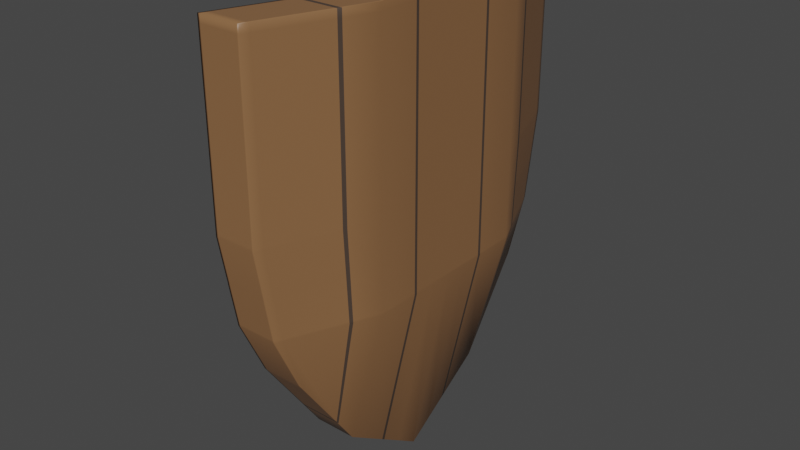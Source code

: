 # Source: shield.blend  (saved by Blender 2.83.19; exported with 4.5.12 LTS)
import bpy
from mathutils import Matrix  # noqa: F401  (used for matrix-valued properties, if any)

bpy.ops.wm.read_factory_settings(use_empty=True)
scene = bpy.context.scene
scene.name = 'Scene'

# ---- collections
col_collection = bpy.data.collections.new('Collection'); scene.collection.children.link(col_collection)

# ---- materials (node trees are filled in below, after node groups)
mat_wood = bpy.data.materials.new('Wood')
mat_wood.alpha_threshold = 0.0
mat_wood.use_transparent_shadow = False
mat_wood.line_color = (0.0, 0.0, 0.0, 1.0)
mat_dark_wood = bpy.data.materials.new('Dark Wood')
mat_dark_wood.use_transparent_shadow = False

# ---- material node trees
mat_wood.use_nodes = True; mat_wood.node_tree.nodes.clear()
_N = mat_wood.node_tree.nodes; _L = mat_wood.node_tree.links
n0 = _N.new('ShaderNodeOutputMaterial'); n0.name = 'Material Output'; n0.location = (300, 300)
n1 = _N.new('ShaderNodeBsdfPrincipled'); n1.name = 'Principled BSDF'; n1.location = (10, 300)
n1.distribution = 'GGX'
n1.subsurface_method = 'BURLEY'
n1.inputs[0].default_value = (0.2598, 0.1305, 0.05763, 1.0)
n1.inputs[2].default_value = 0.4
n1.inputs[3].default_value = 1.45
n1.inputs[27].default_value = (0.0, 0.0, 0.0, 1.0)
n1.inputs[28].default_value = 1.0
_L.new(n1.outputs[0], n0.inputs[0])
n0.is_active_output = True
mat_dark_wood.use_nodes = True; mat_dark_wood.node_tree.nodes.clear()
_N = mat_dark_wood.node_tree.nodes; _L = mat_dark_wood.node_tree.links
n0 = _N.new('ShaderNodeBsdfPrincipled'); n0.name = 'Principled BSDF'; n0.location = (10, 300)
n0.distribution = 'GGX'
n0.subsurface_method = 'BURLEY'
n0.inputs[0].default_value = (0.06998, 0.0478, 0.03551, 1.0)
n0.inputs[3].default_value = 1.45
n0.inputs[27].default_value = (0.0, 0.0, 0.0, 1.0)
n0.inputs[28].default_value = 1.0
n1 = _N.new('ShaderNodeOutputMaterial'); n1.name = 'Material Output'; n1.location = (300, 300)
_L.new(n0.outputs[0], n1.inputs[0])
n1.is_active_output = True

# ---- world
world_world = bpy.data.worlds.new('World'); scene.world = world_world
world_world.use_nodes = True; world_world.node_tree.nodes.clear()
_N = world_world.node_tree.nodes; _L = world_world.node_tree.links
n0 = _N.new('ShaderNodeOutputWorld'); n0.name = 'World Output'; n0.location = (300, 300)
n1 = _N.new('ShaderNodeBackground'); n1.name = 'Background'; n1.location = (10, 300)
n1.inputs[0].default_value = (0.05088, 0.05088, 0.05088, 1.0)
_L.new(n1.outputs[0], n0.inputs[0])
n0.is_active_output = True
world_world.color = (0.05088, 0.05088, 0.05088)
world_world.use_sun_shadow = False
world_world.sun_shadow_jitter_overblur = 0.0

# ---- meshes
me_cube = bpy.data.meshes.new('Cube')
me_cube.from_pydata([(1.0, 1.087, 1.0), (1.0, 0.8554, -0.813), (1.0, -1.087, 1.0), (1.0, -0.8554, -0.813), (-1.0, 1.087, 1.0), (-1.0, 0.8554, -0.813), (-1.0, -1.087, 1.0), (-1.0, -0.8554, -0.813), (-1.0, 0.0, -1.653), (2.82, 0.0, 1.0), (0.8202, 0.0, 1.0), (1.0, 0.0, -1.653), (-1.0, -0.5, -1.323), (2.82, -0.5, 1.0), (0.8202, -0.5, 1.0), (1.0, -0.5, -1.323), (0.8202, 0.5, 1.0), (1.0, 0.5, -1.323), (-1.0, 0.5, -1.323), (2.82, 0.5, 1.0), (1.0, 1.087, 0.0), (-1.0, -1.087, 0.0), (1.0, -1.087, 0.0), (-1.0, 1.087, 0.0), (2.82, 0.0, 0.0), (2.82, -0.5, 0.0), (2.82, 0.5, 0.0), (1.0, 1.0, -0.5), (1.0, -1.0, -0.5), (-1.0, 1.0, -0.5), (2.82, 0.0, -0.5), (0.8202, 0.0, -0.5), (0.8202, -0.5, -0.5), (2.82, -0.5, -0.5), (2.82, 0.5, -0.5), (0.8202, 0.5, -0.5), (-1.0, -1.0, -0.5), (-1.0, -0.83, -0.8495), (1.13, -1.045, 1.0), (-0.8698, -1.045, 1.0), (1.0, -0.83, -0.8495), (-0.8698, -1.045, 0.0), (1.13, -1.045, 0.0), (1.13, -0.9642, -0.5), (-0.8698, -0.9642, -0.5), (-0.8661, 1.044, 1.0), (1.0, 0.8293, -0.8505), (-1.0, 0.8293, -0.8505), (1.134, 1.044, 1.0), (1.134, 1.044, 0.0), (-0.8661, 1.044, 0.0), (-0.8661, 0.9632, -0.5), (1.134, 0.9632, -0.5), (-1.0, -1.087, 0.9582), (1.0, 1.087, 0.9582), (1.0, -1.087, 0.9582), (-1.0, 1.087, 0.9582), (2.82, 0.0, 0.9582), (0.8202, 0.0, 0.9582), (0.8202, -0.5, 0.9582), (2.82, -0.5, 0.9582), (2.82, 0.5, 0.9582), (0.8202, 0.5, 0.9582), (-0.8698, -1.045, 0.9582), (1.13, -1.045, 0.9582), (1.134, 1.044, 0.9582), (-0.8661, 1.044, 0.9582), (-1.0, -1.043, -0.25), (1.0, 1.043, -0.25), (1.0, -1.043, -0.25), (-1.0, 1.043, -0.25), (2.82, 0.0, -0.25), (2.82, -0.5, -0.25), (2.82, 0.5, -0.25), (1.13, -1.005, -0.25), (-0.8698, -1.005, -0.25), (-0.8661, 1.003, -0.25), (1.134, 1.003, -0.25), (0.8202, 0.0, 0.06314), (0.8202, 0.5, 0.0), (0.8202, -0.5, 0.0), (0.8202, -0.5, -0.25), (0.8202, 0.5, -0.25), (0.8202, 0.0, -0.3145), (-1.0, 0.25, -1.488), (2.82, 0.25, 1.0), (0.8202, 0.25, 1.0), (1.0, 0.25, -1.488), (0.8202, 0.25, 0.0), (2.82, 0.25, 0.0), (2.82, 0.25, -0.5), (0.8202, 0.25, -0.5), (0.8202, 0.25, 0.9582), (2.82, 0.25, 0.9582), (2.82, 0.25, -0.25), (0.8202, 0.25, -0.25), (0.8202, -0.25, 1.0), (1.0, -0.25, -1.488), (-1.0, -0.25, -1.488), (2.82, -0.25, 1.0), (2.82, -0.25, 0.0), (0.8202, -0.25, 0.0), (0.8202, -0.25, -0.5), (2.82, -0.25, -0.5), (2.82, -0.25, 0.9582), (0.8202, -0.25, 0.9582), (0.8202, -0.25, -0.25), (2.82, -0.25, -0.25), (0.8202, 0.2677, 1.0), (1.0, 0.2677, -1.476), (0.8202, 0.2677, 0.0), (0.8202, 0.2677, -0.5), (0.8202, 0.2677, 0.9582), (0.8202, 0.2677, -0.25), (-1.0, 0.2677, -1.476), (2.82, 0.2677, 1.0), (2.82, 0.2677, 0.0), (2.82, 0.2677, -0.5), (2.82, 0.2677, 0.9582), (2.82, 0.2677, -0.25), (-1.0, -0.2665, -1.477), (2.82, -0.2665, 1.0), (2.82, -0.2665, 0.0), (2.82, -0.2665, -0.5), (2.82, -0.2665, 0.9582), (2.82, -0.2665, -0.25), (0.8202, -0.2665, 1.0), (1.0, -0.2665, -1.477), (0.8202, -0.2665, 0.0), (0.8202, -0.2665, -0.5), (0.8202, -0.2665, 0.9582), (0.8202, -0.2665, -0.25), (0.9384, -0.125, 1.0), (-0.8818, -0.125, -1.57), (2.719, -0.125, 1.0), (0.8989, -0.125, -1.57), (2.82, -0.125, -0.25), (2.82, -0.125, 0.9582), (2.82, -0.125, -0.5), (2.82, -0.125, 0.0), (2.82, -0.125, 1.0), (-1.0, -0.125, -1.57), (0.8202, -0.125, -0.3145), (0.8202, -0.125, 0.9582), (0.8202, -0.125, -0.5), (0.8202, -0.125, 0.06314), (1.0, -0.125, -1.57), (0.8202, -0.125, 1.0), (0.9384, 0.125, 1.0), (-0.8818, 0.125, -1.57), (0.8989, 0.125, -1.57), (2.719, 0.125, 1.0), (0.8202, 0.125, -0.3145), (0.8202, 0.125, 0.9582), (0.8202, 0.125, -0.5), (0.8202, 0.125, 0.06314), (1.0, 0.125, -1.57), (0.8202, 0.125, 1.0), (2.82, 0.125, -0.25), (2.82, 0.125, 0.9582), (2.82, 0.125, -0.5), (2.82, 0.125, 0.0), (2.82, 0.125, 1.0), (-1.0, 0.125, -1.57), (0.301, -0.6674, 1.0), (1.0, -0.6014, -1.177), (0.301, -0.6674, 0.0), (0.301, -0.6426, -0.5), (-1.0, -0.6014, -1.177), (2.301, -0.6674, 1.0), (2.301, -0.6674, 0.0), (2.301, -0.6426, -0.5), (2.301, -0.6674, 0.9582), (0.301, -0.6674, 0.9582), (2.301, -0.655, -0.25), (0.301, -0.655, -0.25), (-1.0, -0.6139, -1.159), (2.237, -0.688, 1.0), (2.237, -0.688, 0.0), (2.237, -0.6602, -0.5), (2.237, -0.688, 0.9582), (2.237, -0.6741, -0.25), (0.2369, -0.688, 1.0), (1.0, -0.6139, -1.159), (0.2369, -0.688, 0.0), (0.2369, -0.6602, -0.5), (0.2369, -0.688, 0.9582), (0.2369, -0.6741, -0.25), (-1.0, 0.5957, -1.186), (2.33, 0.6579, 1.0), (2.33, 0.6579, 0.0), (2.33, 0.6346, -0.5), (0.3302, 0.6579, 1.0), (1.0, 0.5957, -1.186), (0.3302, 0.6579, 0.0), (0.3302, 0.6346, -0.5), (0.3302, 0.6579, 0.9582), (2.33, 0.6579, 0.9582), (0.3302, 0.6463, -0.25), (2.33, 0.6463, -0.25), (0.2599, 0.6806, 1.0), (1.0, 0.6094, -1.166), (0.2599, 0.6806, 0.0), (0.2599, 0.6539, -0.5), (0.2599, 0.6806, 0.9582), (0.2599, 0.6673, -0.25), (-1.0, 0.6094, -1.166), (2.26, 0.6806, 1.0), (2.26, 0.6806, 0.0), (2.26, 0.6539, -0.5), (2.26, 0.6806, 0.9582), (2.26, 0.6673, -0.25), (0.8989, 0.8554, -0.813), (0.8989, -1.087, 1.0), (0.8989, -0.8554, -0.813), (0.8989, 1.087, 1.0), (0.8989, 0.0, -1.653), (2.719, 0.0, 1.0), (0.8989, -0.5, -1.323), (2.719, -0.5, 1.0), (2.719, 0.5, 1.0), (0.8989, 0.5, -1.323), (0.8989, 1.087, 0.0), (0.8989, -1.087, 0.0), (0.8989, -1.0, -0.5), (0.8989, 1.0, -0.5), (0.8989, -0.83, -0.8495), (1.029, -1.045, 1.0), (0.8989, 0.8293, -0.8505), (1.033, 1.044, 1.0), (0.8989, 1.087, 0.9582), (0.8989, -1.087, 0.9582), (0.8989, -1.043, -0.25), (0.8989, 1.043, -0.25), (2.719, 0.25, 1.0), (0.8989, 0.25, -1.488), (2.719, -0.25, 1.0), (0.8989, -0.25, -1.488), (0.8989, 0.2677, -1.476), (2.719, 0.2677, 1.0), (2.719, -0.2665, 1.0), (0.8989, -0.2665, -1.477), (2.2, -0.6674, 1.0), (0.8989, -0.6014, -1.177), (2.136, -0.688, 1.0), (0.8989, -0.6139, -1.159), (0.8989, 0.5957, -1.186), (2.229, 0.6579, 1.0), (2.159, 0.6806, 1.0), (0.8989, 0.6094, -1.166), (-0.8818, 0.8554, -0.813), (-0.8818, -1.087, 1.0), (-0.8818, 0.0, -1.653), (-0.8818, -0.5, -1.323), (-0.8818, 0.5, -1.323), (-0.8818, -1.087, 0.0), (-0.8818, -1.0, -0.5), (-0.8818, -0.83, -0.8495), (-0.8818, 0.8293, -0.8505), (-0.8818, -1.087, 0.9582), (-0.8818, -1.043, -0.25), (-0.8818, 0.25, -1.488), (-0.8818, -0.25, -1.488), (-0.8818, 0.2677, -1.476), (-0.8818, -0.2665, -1.477), (-0.8818, -0.6014, -1.177), (-0.8818, -0.6139, -1.159), (-0.8818, 0.5957, -1.186), (-0.8818, 0.6094, -1.166), (-0.8818, -0.8554, -0.813), (-0.8818, 1.087, 1.0), (0.9384, 0.0, 1.0), (0.9384, -0.5, 1.0), (0.9384, 0.5, 1.0), (-0.8818, 1.087, 0.0), (-0.8818, 1.0, -0.5), (-0.7516, -1.045, 1.0), (-0.7479, 1.044, 1.0), (-0.8818, 1.087, 0.9582), (-0.8818, 1.043, -0.25), (0.9384, 0.25, 1.0), (0.9384, -0.25, 1.0), (0.9384, 0.2677, 1.0), (0.9384, -0.2665, 1.0), (0.4192, -0.6674, 1.0), (0.3551, -0.688, 1.0), (0.4485, 0.6579, 1.0), (0.3781, 0.6806, 1.0), (1.0, 1.087, 0.2337), (1.0, -1.087, 0.2337), (-1.0, 1.087, 0.2337), (2.82, 0.0, 0.2337), (0.8202, 0.0, 0.2337), (0.8202, -0.5, 0.2337), (2.82, -0.5, 0.2337), (2.82, 0.5, 0.2337), (0.8202, 0.5, 0.2337), (-0.8698, -1.045, 0.2337), (1.13, -1.045, 0.2337), (1.134, 1.044, 0.2337), (-0.8661, 1.044, 0.2337), (-1.0, -1.087, 0.2337), (2.82, 0.25, 0.2337), (0.8202, 0.25, 0.2337), (0.8202, -0.25, 0.2337), (2.82, -0.25, 0.2337), (2.82, 0.2677, 0.2337), (0.8202, 0.2677, 0.2337), (0.8202, -0.125, 0.2337), (2.82, -0.125, 0.2337), (0.8202, -0.2665, 0.2337), (2.82, -0.2665, 0.2337), (2.82, 0.125, 0.2337), (0.8202, 0.125, 0.2337), (0.301, -0.6674, 0.2337), (2.301, -0.6674, 0.2337), (0.2369, -0.688, 0.2337), (2.237, -0.688, 0.2337), (2.33, 0.6579, 0.2337), (0.3302, 0.6579, 0.2337), (2.26, 0.6806, 0.2337), (0.2599, 0.6806, 0.2337), (0.8989, -1.087, 0.2337), (0.8989, 1.087, 0.2337), (-0.8818, 1.087, 0.2337), (-0.8818, -1.087, 0.2337), (-1.737, 0.0, 0.1574), (-1.737, 0.0, -0.005053), (-1.737, -0.1119, -0.005053), (-1.737, 0.0, -0.2432), (-1.737, 0.0, -0.422), (-1.737, -0.1119, -0.422), (-1.737, -0.1119, -0.2432), (-1.737, -0.1119, 0.1574), (-1.737, 0.1119, -0.2432), (-1.737, 0.1119, -0.422), (-1.737, 0.1119, 0.1574), (-1.737, 0.1119, -0.005053), (-2.482, 0.0, 0.1103), (-2.482, 0.0, -0.0439), (-2.482, -0.1027, -0.0439), (-2.482, 0.0, -0.2089), (-2.482, 0.0, -0.3739), (-2.482, -0.1027, -0.3739), (-2.482, -0.1027, -0.2089), (-2.482, -0.1027, 0.1103), (-2.482, 0.1027, -0.2089), (-2.482, 0.1027, -0.3739), (-2.482, 0.1027, 0.1103), (-2.482, 0.1027, -0.0439), (-1.818, -0.1109, -0.006875), (-1.818, 0.1109, -0.006875), (-1.818, 0.1109, 0.1523), (-1.818, -0.1109, 0.1523), (-1.818, 0.0, 0.1523), (-1.818, 0.1109, -0.2415), (-1.818, -0.1109, -0.2415), (-1.818, -0.1109, -0.4168), (-1.818, 0.0, -0.4168), (-1.818, 0.1109, -0.4168), (-2.403, -0.1036, -0.04212), (-2.403, 0.1036, -0.04212), (-2.403, -0.1036, 0.1153), (-2.403, 0.1036, -0.2105), (-2.403, -0.1036, -0.2105), (-2.403, 0.1036, 0.1153), (-2.403, 0.0, 0.1153), (-2.403, -0.1036, -0.379), (-2.403, 0.0, -0.379), (-2.403, 0.1036, -0.379), (1.0, 1.041, -0.2655), (1.0, -1.041, -0.2655), (-1.0, 1.041, -0.2655), (2.82, 0.0, -0.2655), (0.8202, -0.5, -0.2655), (2.82, -0.5, -0.2655), (2.82, 0.5, -0.2655), (0.8202, 0.5, -0.2655), (1.13, -1.002, -0.2655), (-0.8698, -1.002, -0.2655), (-0.8661, 1.001, -0.2655), (1.134, 1.001, -0.2655), (-1.0, -1.041, -0.2655), (0.8202, 0.25, -0.2655), (2.82, 0.25, -0.2655), (2.82, -0.25, -0.2655), (0.8202, -0.25, -0.2655), (2.82, 0.2677, -0.2655), (0.8202, 0.2677, -0.2655), (0.8202, -0.125, -0.3301), (2.82, -0.125, -0.2655), (0.8202, -0.2665, -0.2655), (2.82, -0.2665, -0.2655), (2.82, 0.125, -0.2655), (0.8202, 0.125, -0.3301), (0.301, -0.6542, -0.2655), (2.301, -0.6542, -0.2655), (0.2369, -0.6733, -0.2655), (2.237, -0.6733, -0.2655), (2.33, 0.6455, -0.2655), (0.3302, 0.6455, -0.2655), (2.26, 0.6664, -0.2655), (0.2599, 0.6664, -0.2655), (0.8989, 1.041, -0.2655), (0.8989, -1.041, -0.2655), (-0.8818, 1.041, -0.2655), (-0.8818, -1.041, -0.2655), (-1.737, -0.1119, -0.2555), (-1.737, 0.1119, -0.2555), (-2.482, 0.0, -0.2191), (-2.482, -0.1027, -0.2191), (-2.482, 0.1027, -0.2191), (-1.818, 0.1109, -0.2535), (-1.818, -0.1109, -0.2535), (-2.403, 0.1036, -0.221), (-2.403, -0.1036, -0.221), (1.0, 1.002, -0.4878), (1.0, -1.002, -0.4878), (-1.0, 1.002, -0.4878), (2.82, 0.0, -0.4878), (0.8202, -0.5, -0.4878), (2.82, -0.5, -0.4878), (2.82, 0.5, -0.4878), (0.8202, 0.5, -0.4878), (1.13, -0.9662, -0.4878), (-0.8698, -0.9662, -0.4878), (-0.8661, 0.9652, -0.4878), (1.134, 0.9652, -0.4878), (0.8202, 0.25, -0.4878), (2.82, 0.25, -0.4878), (2.82, -0.25, -0.4878), (0.8202, -0.25, -0.4878), (2.82, 0.2677, -0.4878), (0.8202, 0.2677, -0.4878), (0.8202, -0.125, -0.4878), (2.82, -0.125, -0.4878), (0.8202, -0.2665, -0.4878), (2.82, -0.2665, -0.4878), (2.82, 0.125, -0.4878), (0.8202, 0.125, -0.4878), (0.301, -0.6432, -0.4878), (2.301, -0.6432, -0.4878), (0.2369, -0.6609, -0.4878), (2.237, -0.6609, -0.4878), (2.33, 0.6352, -0.4878), (0.3302, 0.6352, -0.4878), (2.26, 0.6546, -0.4878), (0.2599, 0.6546, -0.4878), (0.8989, 1.002, -0.4878), (0.8989, -1.002, -0.4878), (-0.8818, 1.002, -0.4878), (-0.8818, -1.002, -0.4878), (-1.737, -0.1119, -0.4124), (-1.737, 0.1119, -0.4124), (-2.482, 0.0, -0.3658), (-2.482, -0.1027, -0.3658), (-2.482, 0.1027, -0.3658), (-1.818, -0.1109, -0.4073), (-2.403, -0.1036, -0.3708), (-1.0, -1.002, -0.4878), (-1.818, 0.1109, -0.4073), (-2.403, 0.1036, -0.3708), (1.0, 1.087, 0.01635), (1.0, -1.087, 0.01635), (-1.0, 1.087, 0.01635), (2.82, 0.0, 0.01635), (0.8202, -0.5, 0.01635), (2.82, -0.5, 0.01635), (2.82, 0.5, 0.01635), (0.8202, 0.5, 0.01635), (-0.8698, -1.045, 0.01635), (1.13, -1.045, 0.01635), (1.134, 1.044, 0.01635), (-0.8661, 1.044, 0.01635), (2.82, 0.25, 0.01635), (0.8202, 0.25, 0.01635), (0.8202, -0.25, 0.01635), (2.82, -0.25, 0.01635), (2.82, 0.2677, 0.01635), (0.8202, 0.2677, 0.01635), (0.8202, -0.125, 0.0795), (2.82, -0.125, 0.01635), (0.8202, -0.2665, 0.01635), (2.82, -0.2665, 0.01635), (2.82, 0.125, 0.01635), (0.8202, 0.125, 0.0795), (0.301, -0.6674, 0.01635), (2.301, -0.6674, 0.01635), (0.2369, -0.688, 0.01635), (2.237, -0.688, 0.01635), (2.33, 0.6579, 0.01635), (0.3302, 0.6579, 0.01635), (2.26, 0.6806, 0.01635), (0.2599, 0.6806, 0.01635), (0.8989, -1.087, 0.01635), (0.8989, 1.087, 0.01635), (-0.8818, 1.087, 0.01635), (-0.8818, -1.087, 0.01635), (-1.0, -1.087, 0.01635), (-1.737, -0.1119, 0.007862), (-1.737, 0.1119, 0.007862), (-2.482, 0.0, -0.0331), (-2.482, -0.1027, -0.0331), (-2.482, 0.1027, -0.0331), (-1.818, 0.1109, 0.005808), (-1.818, -0.1109, 0.005808), (-2.403, 0.1036, -0.0311), (-2.403, -0.1036, -0.0311), (-1.0, -1.087, 0.2197), (-1.818, 0.1109, 0.1414), (-2.403, 0.1036, 0.1059), (1.0, 1.087, 0.2197), (1.0, -1.087, 0.2197), (-1.0, 1.087, 0.2197), (2.82, 0.0, 0.2197), (0.8202, -0.5, 0.2197), (2.82, -0.5, 0.2197), (2.82, 0.5, 0.2197), (0.8202, 0.5, 0.2197), (-0.8698, -1.045, 0.2197), (1.13, -1.045, 0.2197), (1.134, 1.044, 0.2197), (-0.8661, 1.044, 0.2197), (2.82, 0.25, 0.2197), (0.8202, 0.25, 0.2197), (0.8202, -0.25, 0.2197), (2.82, -0.25, 0.2197), (2.82, 0.2677, 0.2197), (0.8202, 0.2677, 0.2197), (0.8202, -0.125, 0.2197), (2.82, -0.125, 0.2197), (0.8202, -0.2665, 0.2197), (2.82, -0.2665, 0.2197), (2.82, 0.125, 0.2197), (0.8202, 0.125, 0.2197), (0.301, -0.6674, 0.2197), (2.301, -0.6674, 0.2197), (0.2369, -0.688, 0.2197), (2.237, -0.688, 0.2197), (2.33, 0.6579, 0.2197), (0.3302, 0.6579, 0.2197), (2.26, 0.6806, 0.2197), (0.2599, 0.6806, 0.2197), (0.8989, -1.087, 0.2197), (0.8989, 1.087, 0.2197), (-0.8818, 1.087, 0.2197), (-0.8818, -1.087, 0.2197), (-1.737, -0.1119, 0.1464), (-1.737, 0.1119, 0.1464), (-2.482, 0.0, 0.1011), (-2.482, -0.1027, 0.1011), (-2.482, 0.1027, 0.1011), (-1.818, -0.1109, 0.1414), (-2.403, -0.1036, 0.1059), (0.7262, 0.0, 0.2315), (0.7262, -0.1246, 0.2315), (0.7262, 0.1246, 0.2315), (0.7262, 0.0, 0.06235), (0.7262, 0.1246, 0.06235), (0.7262, -0.1246, 0.06235), (0.7262, 0.1246, 0.07861), (0.7262, -0.1246, 0.07861), (0.7262, 0.1246, 0.2176), (0.7262, -0.1246, 0.2176), (0.6884, 0.0, -0.4968), (0.6884, -0.1245, -0.4968), (0.6884, 0.1245, -0.4968), (0.6884, 0.1245, -0.3135), (0.6884, 0.0, -0.3135), (0.6884, -0.1245, -0.3135), (0.6884, -0.1245, -0.3289), (0.6884, 0.1245, -0.3289), (0.6884, -0.1245, -0.4848), (0.6884, 0.1245, -0.4848)], [], [(276, 39, 6, 251), (259, 251, 6, 53), (66, 45, 4, 56), (226, 40, 3, 214), (64, 38, 2, 55), (230, 215, 0, 54), (159, 162, 9, 57), (150, 156, 11, 216), (143, 147, 10, 58), (148, 157, 10, 271), (173, 164, 14, 59), (124, 121, 13, 60), (241, 127, 15, 218), (283, 126, 14, 272), (286, 192, 16, 273), (246, 193, 17, 221), (197, 189, 19, 61), (112, 108, 16, 62), (199, 190, 26, 73), (125, 122, 25, 72), (175, 166, 80, 81), (158, 161, 24, 71), (233, 222, 20, 68), (74, 42, 22, 69), (76, 50, 23, 70), (260, 255, 21, 67), (269, 256, 36, 7), (47, 51, 29, 5), (40, 43, 28, 3), (212, 225, 27, 1), (156, 160, 30, 11), (141, 144, 31, 8), (168, 167, 32, 12), (127, 123, 33, 15), (193, 191, 34, 17), (114, 111, 35, 18), (7, 36, 44, 37), (183, 179, 43, 40), (181, 178, 42, 74), (67, 21, 41, 75), (53, 6, 39, 63), (180, 177, 38, 64), (245, 183, 40, 226), (285, 182, 39, 276), (1, 27, 52, 46), (206, 203, 51, 47), (205, 202, 50, 76), (68, 20, 49, 77), (54, 0, 48, 65), (212, 1, 46, 228), (270, 4, 45, 277), (204, 200, 45, 66), (321, 204, 66, 300), (288, 54, 65, 299), (317, 180, 64, 298), (301, 53, 63, 297), (307, 112, 62, 296), (318, 197, 61, 295), (311, 124, 60, 294), (314, 173, 59, 293), (308, 143, 58, 292), (312, 159, 57, 291), (323, 230, 54, 288), (298, 64, 55, 289), (300, 66, 56, 290), (325, 259, 53, 301), (370, 68, 77, 381), (402, 205, 76, 380), (382, 67, 75, 379), (398, 181, 74, 378), (406, 260, 67, 382), (380, 76, 70, 372), (378, 74, 69, 371), (403, 233, 68, 370), (393, 158, 71, 373), (554, 556, 336, 326), (395, 175, 81, 374), (392, 125, 72, 375), (399, 199, 73, 376), (388, 113, 82, 377), (394, 152, 95, 383), (387, 119, 94, 384), (306, 118, 93, 302), (313, 153, 92, 303), (163, 154, 91, 84), (109, 117, 90, 87), (119, 116, 89, 94), (153, 157, 86, 92), (282, 108, 86, 280), (238, 109, 87, 235), (118, 115, 85, 93), (390, 136, 107, 385), (391, 131, 106, 386), (310, 130, 105, 304), (309, 137, 104, 305), (146, 138, 103, 97), (120, 129, 102, 98), (136, 139, 100, 107), (132, 147, 96, 281), (135, 146, 97, 237), (137, 140, 99, 104), (130, 126, 96, 105), (61, 19, 115, 118), (221, 17, 109, 238), (273, 16, 108, 282), (73, 26, 116, 119), (17, 34, 117, 109), (295, 61, 118, 306), (376, 73, 119, 387), (383, 95, 113, 388), (303, 92, 112, 307), (84, 91, 111, 114), (92, 86, 108, 112), (105, 96, 147, 143), (98, 102, 144, 141), (304, 105, 143, 308), (59, 14, 126, 130), (386, 106, 142, 389), (12, 32, 129, 120), (293, 59, 130, 310), (374, 81, 131, 391), (373, 71, 136, 390), (291, 57, 137, 309), (11, 30, 138, 146), (71, 24, 139, 136), (271, 10, 147, 132), (216, 11, 146, 135), (385, 107, 125, 392), (305, 104, 124, 311), (97, 103, 123, 127), (107, 100, 122, 125), (281, 96, 126, 283), (237, 97, 127, 241), (104, 99, 121, 124), (57, 9, 140, 137), (78, 83, 142, 145), (252, 216, 135, 133), (9, 217, 134, 140), (8, 252, 133, 141), (217, 271, 132, 134), (93, 85, 162, 159), (235, 87, 156, 150), (280, 86, 157, 148), (94, 89, 161, 158), (87, 90, 160, 156), (302, 93, 159, 312), (384, 94, 158, 393), (555, 554, 326, 333), (292, 58, 153, 313), (8, 31, 154, 163), (58, 10, 157, 153), (88, 95, 152, 155), (85, 234, 151, 162), (261, 235, 150, 149), (84, 261, 149, 163), (234, 280, 148, 151), (155, 152, 83, 78), (145, 142, 106, 101), (81, 80, 128, 131), (101, 106, 131, 128), (110, 113, 95, 88), (79, 82, 113, 110), (397, 187, 175, 395), (375, 72, 174, 396), (316, 186, 173, 314), (294, 60, 172, 315), (272, 14, 164, 284), (218, 15, 165, 243), (60, 13, 169, 172), (72, 25, 170, 174), (15, 33, 171, 165), (176, 185, 167, 168), (187, 184, 166, 175), (186, 182, 164, 173), (63, 39, 182, 186), (75, 41, 184, 187), (37, 44, 185, 176), (297, 63, 186, 316), (379, 75, 187, 397), (396, 174, 181, 398), (315, 172, 180, 317), (284, 164, 182, 285), (243, 165, 183, 245), (172, 169, 177, 180), (174, 170, 178, 181), (165, 171, 179, 183), (401, 211, 199, 399), (377, 82, 198, 400), (320, 210, 197, 318), (296, 62, 196, 319), (62, 16, 192, 196), (82, 79, 194, 198), (18, 35, 195, 188), (201, 209, 191, 193), (211, 208, 190, 199), (210, 207, 189, 197), (249, 201, 193, 246), (287, 200, 192, 286), (277, 45, 200, 287), (228, 46, 201, 249), (65, 48, 207, 210), (77, 49, 208, 211), (46, 52, 209, 201), (299, 65, 210, 320), (381, 77, 211, 401), (400, 198, 205, 402), (319, 196, 204, 321), (196, 192, 200, 204), (198, 194, 202, 205), (188, 195, 203, 206), (258, 228, 249, 268), (48, 229, 248, 207), (207, 248, 247, 189), (268, 249, 246, 267), (265, 243, 245, 266), (169, 242, 244, 177), (253, 218, 243, 265), (13, 219, 242, 169), (262, 237, 241, 264), (99, 236, 240, 121), (19, 220, 239, 115), (254, 221, 238, 263), (133, 135, 237, 262), (140, 134, 236, 99), (263, 238, 235, 261), (115, 239, 234, 85), (405, 279, 233, 403), (371, 69, 232, 404), (289, 55, 231, 322), (324, 278, 230, 323), (0, 215, 229, 48), (250, 212, 228, 258), (177, 244, 227, 38), (266, 245, 226, 257), (250, 275, 225, 212), (3, 28, 224, 214), (69, 22, 223, 232), (279, 274, 222, 233), (267, 246, 221, 254), (189, 247, 220, 19), (121, 240, 219, 13), (264, 241, 218, 253), (162, 151, 217, 9), (149, 150, 216, 252), (278, 270, 215, 230), (257, 226, 214, 269), (55, 2, 213, 231), (38, 227, 213, 2), (37, 257, 269, 7), (56, 4, 270, 278), (163, 149, 252, 8), (120, 264, 253, 12), (188, 267, 254, 18), (70, 23, 274, 279), (5, 29, 275, 250), (176, 266, 257, 37), (5, 250, 258, 47), (290, 56, 278, 324), (372, 70, 279, 405), (114, 263, 261, 84), (141, 133, 262, 98), (18, 254, 263, 114), (98, 262, 264, 120), (12, 253, 265, 168), (168, 265, 266, 176), (206, 268, 267, 188), (47, 258, 268, 206), (229, 277, 287, 248), (248, 287, 286, 247), (242, 284, 285, 244), (219, 272, 284, 242), (236, 281, 283, 240), (220, 273, 282, 239), (134, 132, 281, 236), (239, 282, 280, 234), (404, 232, 260, 406), (322, 231, 259, 325), (215, 270, 277, 229), (244, 285, 276, 227), (214, 224, 256, 269), (232, 223, 255, 260), (247, 286, 273, 220), (240, 283, 272, 219), (151, 148, 271, 217), (231, 213, 251, 259), (227, 276, 251, 213), (543, 322, 325, 546), (513, 290, 324, 545), (545, 324, 323, 544), (512, 289, 322, 543), (540, 319, 321, 542), (521, 299, 320, 541), (518, 296, 319, 540), (541, 320, 318, 539), (536, 315, 317, 538), (519, 297, 316, 537), (516, 294, 315, 536), (537, 316, 314, 535), (566, 564, 330, 335), (523, 302, 312, 533), (526, 305, 311, 532), (514, 291, 309, 530), (515, 293, 310, 531), (525, 304, 308, 529), (524, 303, 307, 528), (517, 295, 306, 527), (530, 309, 305, 526), (531, 310, 304, 525), (534, 313, 303, 524), (527, 306, 302, 523), (546, 325, 301, 508), (522, 300, 290, 513), (520, 298, 289, 512), (544, 323, 288, 511), (533, 312, 291, 514), (564, 565, 331, 330), (535, 314, 293, 515), (532, 311, 294, 516), (539, 318, 295, 517), (528, 307, 296, 518), (508, 301, 297, 519), (538, 317, 298, 520), (511, 288, 299, 521), (542, 321, 300, 522), (366, 365, 348, 338), (553, 362, 345, 550), (506, 361, 349, 503), (350, 356, 332, 328), (558, 557, 327, 337), (568, 567, 334, 329), (563, 555, 333, 547), (569, 568, 329, 332), (573, 566, 335, 453), (570, 569, 332, 407), (557, 559, 328, 327), (560, 558, 337, 500), (410, 344, 341, 409), (409, 341, 346, 411), (549, 338, 348, 551), (550, 345, 338, 549), (339, 341, 344, 340), (415, 364, 344, 410), (362, 366, 338, 345), (368, 367, 343, 342), (369, 368, 342, 347), (461, 369, 347, 456), (355, 351, 337, 334), (349, 346, 341, 339), (327, 328, 332, 329), (334, 337, 327, 329), (363, 361, 351, 355), (453, 335, 359, 460), (335, 330, 358, 359), (330, 331, 357, 358), (333, 326, 354, 353), (407, 332, 356, 413), (360, 364, 356, 350), (500, 337, 351, 504), (547, 333, 353, 552), (326, 336, 352, 354), (340, 344, 364, 360), (346, 349, 361, 363), (460, 359, 369, 461), (359, 358, 368, 369), (358, 357, 367, 368), (353, 354, 366, 362), (413, 356, 364, 415), (504, 351, 361, 506), (552, 353, 362, 553), (354, 352, 365, 366), (457, 413, 415, 458), (355, 412, 414, 363), (452, 407, 413, 457), (334, 408, 412, 355), (363, 414, 411, 346), (458, 415, 410, 455), (454, 409, 411, 456), (455, 410, 409, 454), (572, 570, 407, 452), (567, 571, 408, 334), (449, 404, 406, 451), (418, 372, 405, 450), (417, 371, 404, 449), (450, 405, 403, 448), (445, 400, 402, 447), (427, 381, 401, 446), (423, 377, 400, 445), (446, 401, 399, 444), (441, 396, 398, 443), (425, 379, 397, 442), (421, 375, 396, 441), (442, 397, 395, 440), (429, 384, 393, 438), (430, 385, 392, 437), (419, 373, 390, 435), (420, 374, 391, 436), (431, 386, 389, 434), (428, 383, 388, 433), (422, 376, 387, 432), (436, 391, 386, 431), (435, 390, 385, 430), (432, 387, 384, 429), (439, 394, 383, 428), (433, 388, 377, 423), (444, 399, 376, 422), (437, 392, 375, 421), (440, 395, 374, 420), (438, 393, 373, 419), (448, 403, 370, 416), (424, 378, 371, 417), (426, 380, 372, 418), (451, 406, 382, 459), (443, 398, 378, 424), (459, 382, 379, 425), (447, 402, 380, 426), (416, 370, 381, 427), (27, 416, 427, 52), (203, 447, 426, 51), (36, 459, 425, 44), (179, 443, 424, 43), (256, 451, 459, 36), (51, 426, 418, 29), (43, 424, 417, 28), (225, 448, 416, 27), (160, 438, 419, 30), (167, 440, 420, 32), (123, 437, 421, 33), (191, 444, 422, 34), (111, 433, 423, 35), (154, 439, 428, 91), (117, 432, 429, 90), (138, 435, 430, 103), (129, 436, 431, 102), (34, 422, 432, 117), (91, 428, 433, 111), (102, 431, 434, 144), (32, 420, 436, 129), (30, 419, 435, 138), (103, 430, 437, 123), (90, 429, 438, 160), (185, 442, 440, 167), (33, 421, 441, 171), (44, 425, 442, 185), (171, 441, 443, 179), (209, 446, 444, 191), (35, 423, 445, 195), (52, 427, 446, 209), (195, 445, 447, 203), (275, 450, 448, 225), (28, 417, 449, 224), (29, 418, 450, 275), (224, 449, 451, 256), (565, 572, 452, 331), (343, 455, 454, 342), (342, 454, 456, 347), (367, 458, 455, 343), (331, 452, 457, 357), (357, 457, 458, 367), (412, 460, 461, 414), (408, 453, 460, 412), (414, 461, 456, 411), (571, 573, 453, 408), (350, 505, 507, 360), (509, 504, 506, 510), (328, 499, 505, 350), (548, 500, 504, 509), (340, 502, 501, 339), (339, 501, 503, 349), (562, 560, 500, 548), (559, 561, 499, 328), (510, 506, 503, 551), (360, 507, 502, 340), (202, 493, 473, 50), (20, 462, 472, 49), (178, 489, 471, 42), (21, 498, 470, 41), (110, 479, 469, 79), (190, 490, 468, 26), (122, 483, 467, 25), (166, 486, 466, 80), (161, 484, 465, 24), (222, 495, 462, 20), (42, 471, 463, 22), (50, 473, 464, 23), (255, 497, 498, 21), (116, 478, 474, 89), (155, 485, 475, 88), (128, 482, 476, 101), (139, 481, 477, 100), (26, 468, 478, 116), (88, 475, 479, 110), (101, 476, 480, 145), (80, 466, 482, 128), (24, 465, 481, 139), (100, 477, 483, 122), (89, 474, 484, 161), (184, 488, 486, 166), (25, 467, 487, 170), (41, 470, 488, 184), (170, 487, 489, 178), (208, 492, 490, 190), (79, 469, 491, 194), (49, 472, 492, 208), (194, 491, 493, 202), (22, 463, 494, 223), (274, 496, 495, 222), (23, 464, 496, 274), (223, 494, 497, 255), (365, 510, 551, 348), (556, 562, 548, 336), (336, 548, 509, 352), (352, 509, 510, 365), (505, 552, 553, 507), (499, 547, 552, 505), (502, 550, 549, 501), (501, 549, 551, 503), (561, 563, 547, 499), (507, 553, 550, 502), (493, 542, 522, 473), (462, 511, 521, 472), (489, 538, 520, 471), (498, 508, 519, 470), (479, 528, 518, 469), (490, 539, 517, 468), (483, 532, 516, 467), (486, 535, 515, 466), (484, 533, 514, 465), (495, 544, 511, 462), (471, 520, 512, 463), (473, 522, 513, 464), (497, 546, 508, 498), (478, 527, 523, 474), (485, 534, 524, 475), (482, 531, 525, 476), (481, 530, 526, 477), (468, 517, 527, 478), (475, 524, 528, 479), (476, 525, 529, 480), (466, 515, 531, 482), (465, 514, 530, 481), (477, 526, 532, 483), (474, 523, 533, 484), (488, 537, 535, 486), (467, 516, 536, 487), (470, 519, 537, 488), (487, 536, 538, 489), (492, 541, 539, 490), (469, 518, 540, 491), (472, 521, 541, 492), (491, 540, 542, 493), (463, 512, 543, 494), (496, 545, 544, 495), (464, 513, 545, 496), (494, 543, 546, 497), (480, 529, 563, 561), (313, 534, 562, 556), (145, 480, 561, 559), (534, 485, 560, 562), (485, 155, 558, 560), (78, 145, 559, 557), (529, 308, 555, 563), (155, 78, 557, 558), (308, 292, 554, 555), (292, 313, 556, 554), (394, 439, 573, 571), (144, 434, 572, 565), (152, 394, 571, 567), (434, 389, 570, 572), (389, 142, 569, 570), (439, 154, 566, 573), (142, 83, 568, 569), (83, 152, 567, 568), (31, 144, 565, 564), (154, 31, 564, 566)])
me_cube.polygons.foreach_set('use_smooth', [True] * 574)
me_cube.polygons.foreach_set('material_index', [0, 0, 0, 0, 0, 0, 0, 0, 0, 0, 0, 0, 0, 0, 0, 0, 0, 0, 0, 0, 0, 0, 0, 0, 0, 0, 0, 0, 0, 0, 0, 0, 0, 0, 0, 0, 0, 0, 0, 0, 0, 0, 0, 0, 0, 0, 0, 0, 0, 0, 0, 0, 0, 0, 0, 0, 0, 0, 0, 0, 0, 0, 0, 0, 0, 0, 0, 0, 0, 0, 0, 0, 0, 0, 0, 0, 0, 0, 0, 0, 0, 1, 1, 0, 0, 1, 1, 0, 1, 1, 1, 0, 1, 1, 0, 0, 1, 0, 0, 0, 0, 1, 0, 0, 0, 0, 0, 0, 0, 1, 1, 1, 1, 0, 0, 0, 0, 0, 0, 0, 0, 0, 0, 0, 0, 0, 0, 1, 1, 1, 1, 1, 1, 1, 0, 0, 0, 0, 0, 0, 0, 0, 0, 0, 0, 0, 0, 0, 0, 0, 0, 0, 0, 0, 0, 0, 0, 0, 0, 1, 1, 0, 1, 0, 1, 0, 0, 0, 0, 0, 0, 1, 1, 1, 0, 0, 0, 0, 0, 1, 1, 1, 1, 1, 1, 1, 1, 0, 1, 0, 0, 0, 0, 1, 1, 1, 1, 1, 0, 0, 0, 0, 0, 0, 0, 1, 1, 1, 1, 1, 0, 0, 1, 1, 1, 1, 0, 0, 1, 1, 0, 0, 0, 0, 1, 1, 0, 0, 0, 0, 0, 0, 0, 0, 0, 0, 0, 0, 0, 0, 0, 0, 0, 0, 0, 0, 0, 0, 0, 0, 0, 0, 0, 0, 0, 0, 0, 0, 0, 1, 0, 0, 1, 0, 1, 1, 0, 0, 1, 1, 0, 1, 0, 0, 1, 0, 0, 0, 0, 0, 0, 0, 0, 0, 0, 0, 0, 0, 0, 0, 1, 0, 0, 1, 1, 0, 0, 1, 0, 0, 1, 0, 0, 0, 1, 0, 0, 1, 0, 1, 0, 0, 0, 0, 0, 0, 0, 0, 0, 0, 0, 0, 0, 0, 0, 0, 0, 0, 0, 0, 0, 0, 0, 0, 0, 0, 0, 0, 0, 0, 0, 0, 0, 0, 0, 0, 0, 0, 0, 0, 0, 0, 0, 0, 0, 0, 0, 0, 0, 0, 0, 0, 0, 0, 0, 0, 0, 0, 0, 0, 0, 0, 0, 0, 0, 0, 0, 0, 0, 0, 0, 0, 0, 0, 1, 0, 0, 1, 1, 0, 0, 1, 0, 1, 0, 0, 0, 1, 0, 1, 0, 1, 0, 0, 0, 0, 0, 0, 0, 0, 0, 0, 0, 0, 0, 0, 0, 0, 0, 0, 0, 0, 0, 0, 0, 0, 0, 0, 0, 0, 1, 0, 1, 0, 1, 0, 0, 0, 1, 0, 1, 0, 0, 1, 1, 0, 0, 1, 0, 0, 0, 0, 0, 0, 0, 0, 0, 0, 0, 0, 0, 0, 0, 0, 0, 0, 0, 0, 0, 0, 0, 0, 0, 0, 0, 0, 0, 0, 0, 0, 0, 0, 0, 0, 0, 1, 0, 1, 0, 0, 1, 0, 0, 0, 1, 0, 1, 0, 0, 1, 1, 0, 0, 1, 0, 0, 0, 0, 0, 0, 0, 0, 0, 0, 0, 0, 0, 0, 0, 0, 0, 0, 0, 0, 0, 0, 0, 0, 0, 0, 0, 1, 0, 1, 0, 0, 1, 0, 0, 0, 1, 0, 1, 0, 0, 1, 1, 0, 0, 1, 0, 0, 0, 0, 0, 0, 0, 0, 0, 0, 0, 0, 0, 0, 0, 0, 0, 0, 0, 0, 0, 0, 0, 0])
_uv = me_cube.uv_layers.new(name='UVMap')
_uv.uv.foreach_set('vector', [0.8602, 0.7455, 0.875, 0.7455, 0.875, 0.75, 0.8602, 0.75, 0.6198, 0.9852, 0.625, 0.9852, 0.625, 1.0, 0.6198, 1.0, 0.6198, 0.2454, 0.625, 0.2454, 0.625, 0.25, 0.6198, 0.25, 0.3624, 0.7455, 0.375, 0.7455, 0.375, 0.75, 0.3624, 0.75, 0.6198, 0.7455, 0.625, 0.7455, 0.625, 0.75, 0.6198, 0.75, 0.6198, 0.4874, 0.625, 0.4874, 0.625, 0.5, 0.6198, 0.5, 0.6198, 0.6094, 0.625, 0.6094, 0.625, 0.625, 0.6198, 0.625, 0.3624, 0.6094, 0.375, 0.6094, 0.375, 0.625, 0.3624, 0.625, 0.6198, 0.1094, 0.625, 0.1094, 0.625, 0.125, 0.6198, 0.125, 0.8602, 0.6094, 0.875, 0.6094, 0.875, 0.625, 0.8602, 0.625, 0.6198, 0.04467, 0.625, 0.04467, 0.625, 0.0625, 0.6198, 0.0625, 0.6198, 0.6583, 0.625, 0.6583, 0.625, 0.6875, 0.6198, 0.6875, 0.3624, 0.6583, 0.375, 0.6583, 0.375, 0.6875, 0.3624, 0.6875, 0.8602, 0.6583, 0.875, 0.6583, 0.875, 0.6875, 0.8602, 0.6875, 0.8602, 0.5457, 0.875, 0.5457, 0.875, 0.5625, 0.8602, 0.5625, 0.3624, 0.5457, 0.375, 0.5457, 0.375, 0.5625, 0.3624, 0.5625, 0.6198, 0.5457, 0.625, 0.5457, 0.625, 0.5625, 0.6198, 0.5625, 0.6198, 0.1585, 0.625, 0.1585, 0.625, 0.1875, 0.6198, 0.1875, 0.4688, 0.5457, 0.5, 0.5457, 0.5, 0.5625, 0.4688, 0.5625, 0.4688, 0.6583, 0.5, 0.6583, 0.5, 0.6875, 0.4688, 0.6875, 0.4688, 0.04467, 0.5, 0.04467, 0.5, 0.0625, 0.4688, 0.0625, 0.4688, 0.6094, 0.5, 0.6094, 0.5, 0.625, 0.4688, 0.625, 0.4688, 0.4874, 0.5, 0.4874, 0.5, 0.5, 0.4688, 0.5, 0.4688, 0.7455, 0.5, 0.7455, 0.5, 0.75, 0.4688, 0.75, 0.4688, 0.2454, 0.5, 0.2454, 0.5, 0.25, 0.4687, 0.25, 0.4688, 0.9852, 0.5, 0.9852, 0.5, 1.0, 0.4688, 1.0, 0.375, 0.9852, 0.4375, 0.9852, 0.4375, 1.0, 0.375, 1.0, 0.375, 0.2454, 0.4375, 0.2454, 0.4375, 0.25, 0.375, 0.25, 0.375, 0.7455, 0.4375, 0.7455, 0.4375, 0.75, 0.375, 0.75, 0.375, 0.4874, 0.4375, 0.4874, 0.4375, 0.5, 0.375, 0.5, 0.375, 0.6094, 0.4375, 0.6094, 0.4375, 0.625, 0.375, 0.625, 0.375, 0.1094, 0.4375, 0.1094, 0.4375, 0.125, 0.375, 0.125, 0.375, 0.04467, 0.4375, 0.04467, 0.4375, 0.0625, 0.375, 0.0625, 0.375, 0.6583, 0.4375, 0.6583, 0.4375, 0.6875, 0.375, 0.6875, 0.375, 0.5457, 0.4375, 0.5457, 0.4375, 0.5625, 0.375, 0.5625, 0.375, 0.1585, 0.4375, 0.1585, 0.4375, 0.1875, 0.375, 0.1875, 0.375, 0.0, 0.4375, 0.0, 0.4375, 0.004471, 0.375, 0.004471, 0.375, 0.7075, 0.4375, 0.7075, 0.4375, 0.7455, 0.375, 0.7455, 0.4688, 0.7075, 0.5, 0.7075, 0.5, 0.7455, 0.4688, 0.7455, 0.4688, 0.0, 0.5, 0.0, 0.5, 0.004471, 0.4688, 0.004471, 0.6198, 0.0, 0.625, 0.0, 0.625, 0.004471, 0.6198, 0.004471, 0.6198, 0.7075, 0.625, 0.7075, 0.625, 0.7455, 0.6198, 0.7455, 0.3624, 0.7075, 0.375, 0.7075, 0.375, 0.7455, 0.3624, 0.7455, 0.8602, 0.7075, 0.875, 0.7075, 0.875, 0.7455, 0.8602, 0.7455, 0.375, 0.5, 0.4375, 0.5, 0.4375, 0.5046, 0.375, 0.5046, 0.375, 0.2067, 0.4375, 0.2067, 0.4375, 0.2454, 0.375, 0.2454, 0.4688, 0.2067, 0.5, 0.2067, 0.5, 0.2454, 0.4688, 0.2454, 0.4688, 0.5, 0.5, 0.5, 0.5, 0.5046, 0.4688, 0.5046, 0.6198, 0.5, 0.625, 0.5, 0.625, 0.5046, 0.6198, 0.5046, 0.3624, 0.5, 0.375, 0.5, 0.375, 0.5046, 0.3624, 0.5046, 0.8602, 0.5, 0.875, 0.5, 0.875, 0.5046, 0.8602, 0.5046, 0.6198, 0.2067, 0.625, 0.2067, 0.625, 0.2454, 0.6198, 0.2454, 0.5292, 0.2067, 0.6198, 0.2067, 0.6198, 0.2454, 0.5292, 0.2454, 0.5292, 0.5, 0.6198, 0.5, 0.6198, 0.5046, 0.5292, 0.5046, 0.5292, 0.7075, 0.6198, 0.7075, 0.6198, 0.7455, 0.5292, 0.7455, 0.5292, 0.0, 0.6198, 0.0, 0.6198, 0.004471, 0.5292, 0.004471, 0.5292, 0.1585, 0.6198, 0.1585, 0.6198, 0.1875, 0.5292, 0.1875, 0.5292, 0.5457, 0.6198, 0.5457, 0.6198, 0.5625, 0.5292, 0.5625, 0.5292, 0.6583, 0.6198, 0.6583, 0.6198, 0.6875, 0.5292, 0.6875, 0.5292, 0.04467, 0.6198, 0.04467, 0.6198, 0.0625, 0.5292, 0.0625, 0.5292, 0.1094, 0.6198, 0.1094, 0.6198, 0.125, 0.5292, 0.125, 0.5292, 0.6094, 0.6198, 0.6094, 0.6198, 0.625, 0.5292, 0.625, 0.5292, 0.4874, 0.6198, 0.4874, 0.6198, 0.5, 0.5292, 0.5, 0.5292, 0.7455, 0.6198, 0.7455, 0.6198, 0.75, 0.5292, 0.75, 0.5292, 0.2454, 0.6198, 0.2454, 0.6198, 0.25, 0.5292, 0.25, 0.5292, 0.9852, 0.6198, 0.9852, 0.6198, 1.0, 0.5292, 1.0, 0.4668, 0.5, 0.4688, 0.5, 0.4688, 0.5046, 0.4668, 0.5046, 0.4668, 0.2067, 0.4688, 0.2067, 0.4688, 0.2454, 0.4668, 0.2454, 0.4668, 0.0, 0.4688, 0.0, 0.4688, 0.004471, 0.4668, 0.004471, 0.4668, 0.7075, 0.4688, 0.7075, 0.4688, 0.7455, 0.4668, 0.7455, 0.4668, 0.9852, 0.4688, 0.9852, 0.4688, 1.0, 0.4668, 1.0, 0.4668, 0.2454, 0.4688, 0.2454, 0.4687, 0.25, 0.4668, 0.25, 0.4668, 0.7455, 0.4688, 0.7455, 0.4688, 0.75, 0.4668, 0.75, 0.4668, 0.4874, 0.4688, 0.4874, 0.4688, 0.5, 0.4668, 0.5, 0.4668, 0.6094, 0.4688, 0.6094, 0.4688, 0.625, 0.4668, 0.625, 0.5292, 0.125, 0.5292, 0.1406, 0.5292, 0.1406, 0.5292, 0.125, 0.4668, 0.04467, 0.4688, 0.04467, 0.4688, 0.0625, 0.4668, 0.0625, 0.4668, 0.6583, 0.4688, 0.6583, 0.4688, 0.6875, 0.4668, 0.6875, 0.4668, 0.5457, 0.4688, 0.5457, 0.4688, 0.5625, 0.4668, 0.5625, 0.4668, 0.1585, 0.4688, 0.1585, 0.4688, 0.1875, 0.4668, 0.1875, 0.4668, 0.1406, 0.4688, 0.1406, 0.4688, 0.1562, 0.4668, 0.1562, 0.4668, 0.5915, 0.4688, 0.5915, 0.4688, 0.5938, 0.4668, 0.5938, 0.5292, 0.5915, 0.6198, 0.5915, 0.6198, 0.5938, 0.5292, 0.5938, 0.5292, 0.1406, 0.6198, 0.1406, 0.6198, 0.1562, 0.5292, 0.1562, 0.375, 0.1406, 0.4375, 0.1406, 0.4375, 0.1562, 0.375, 0.1562, 0.375, 0.5915, 0.4375, 0.5915, 0.4375, 0.5938, 0.375, 0.5938, 0.4688, 0.5915, 0.5, 0.5915, 0.5, 0.5938, 0.4688, 0.5938, 0.6198, 0.1406, 0.625, 0.1406, 0.625, 0.1562, 0.6198, 0.1562, 0.8602, 0.5915, 0.875, 0.5915, 0.875, 0.5938, 0.8602, 0.5938, 0.3624, 0.5915, 0.375, 0.5915, 0.375, 0.5938, 0.3624, 0.5937, 0.6198, 0.5915, 0.625, 0.5915, 0.625, 0.5938, 0.6198, 0.5938, 0.4668, 0.6406, 0.4688, 0.6406, 0.4688, 0.6562, 0.4668, 0.6562, 0.4668, 0.09168, 0.4688, 0.09168, 0.4688, 0.09375, 0.4668, 0.09375, 0.5292, 0.09168, 0.6198, 0.09168, 0.6198, 0.09375, 0.5292, 0.09375, 0.5292, 0.6406, 0.6198, 0.6406, 0.6198, 0.6562, 0.5292, 0.6562, 0.375, 0.6406, 0.4375, 0.6406, 0.4375, 0.6562, 0.375, 0.6562, 0.375, 0.09168, 0.4375, 0.09168, 0.4375, 0.09375, 0.375, 0.09375, 0.4688, 0.6406, 0.5, 0.6406, 0.5, 0.6562, 0.4688, 0.6562, 0.8602, 0.6406, 0.875, 0.6406, 0.875, 0.6562, 0.8602, 0.6562, 0.3624, 0.6406, 0.375, 0.6406, 0.375, 0.6562, 0.3624, 0.6562, 0.6198, 0.6406, 0.625, 0.6406, 0.625, 0.6562, 0.6198, 0.6562, 0.6198, 0.09168, 0.625, 0.09168, 0.625, 0.09375, 0.6198, 0.09375, 0.6198, 0.5625, 0.625, 0.5625, 0.625, 0.5915, 0.6198, 0.5915, 0.3624, 0.5625, 0.375, 0.5625, 0.375, 0.5915, 0.3624, 0.5915, 0.8602, 0.5625, 0.875, 0.5625, 0.875, 0.5915, 0.8602, 0.5915, 0.4688, 0.5625, 0.5, 0.5625, 0.5, 0.5915, 0.4688, 0.5915, 0.375, 0.5625, 0.4375, 0.5625, 0.4375, 0.5915, 0.375, 0.5915, 0.5292, 0.5625, 0.6198, 0.5625, 0.6198, 0.5915, 0.5292, 0.5915, 0.4668, 0.5625, 0.4688, 0.5625, 0.4688, 0.5915, 0.4668, 0.5915, 0.4668, 0.1562, 0.4688, 0.1562, 0.4688, 0.1585, 0.4668, 0.1585, 0.5292, 0.1562, 0.6198, 0.1562, 0.6198, 0.1585, 0.5292, 0.1585, 0.375, 0.1562, 0.4375, 0.1562, 0.4375, 0.1585, 0.375, 0.1585, 0.6198, 0.1562, 0.625, 0.1562, 0.625, 0.1585, 0.6198, 0.1585, 0.6198, 0.09375, 0.625, 0.09375, 0.625, 0.1094, 0.6198, 0.1094, 0.375, 0.09375, 0.4375, 0.09375, 0.4375, 0.1094, 0.375, 0.1094, 0.5292, 0.09375, 0.6198, 0.09375, 0.6198, 0.1094, 0.5292, 0.1094, 0.6198, 0.0625, 0.625, 0.0625, 0.625, 0.09168, 0.6198, 0.09168, 0.4668, 0.09375, 0.4688, 0.09375, 0.4688, 0.1094, 0.4668, 0.1094, 0.375, 0.0625, 0.4375, 0.0625, 0.4375, 0.09168, 0.375, 0.09168, 0.5292, 0.0625, 0.6198, 0.0625, 0.6198, 0.09168, 0.5292, 0.09168, 0.4668, 0.0625, 0.4688, 0.0625, 0.4688, 0.09168, 0.4668, 0.09168, 0.4668, 0.625, 0.4688, 0.625, 0.4688, 0.6406, 0.4668, 0.6406, 0.5292, 0.625, 0.6198, 0.625, 0.6198, 0.6406, 0.5292, 0.6406, 0.375, 0.625, 0.4375, 0.625, 0.4375, 0.6406, 0.375, 0.6406, 0.4688, 0.625, 0.5, 0.625, 0.5, 0.6406, 0.4688, 0.6406, 0.8602, 0.625, 0.875, 0.625, 0.875, 0.6406, 0.8602, 0.6406, 0.3624, 0.625, 0.375, 0.625, 0.375, 0.6406, 0.3624, 0.6406, 0.4668, 0.6562, 0.4688, 0.6562, 0.4688, 0.6583, 0.4668, 0.6583, 0.5292, 0.6562, 0.6198, 0.6562, 0.6198, 0.6583, 0.5292, 0.6583, 0.375, 0.6562, 0.4375, 0.6562, 0.4375, 0.6583, 0.375, 0.6583, 0.4688, 0.6562, 0.5, 0.6562, 0.5, 0.6583, 0.4688, 0.6583, 0.8602, 0.6562, 0.875, 0.6562, 0.875, 0.6583, 0.8602, 0.6583, 0.3624, 0.6562, 0.375, 0.6562, 0.375, 0.6583, 0.3624, 0.6583, 0.6198, 0.6562, 0.625, 0.6562, 0.625, 0.6583, 0.6198, 0.6583, 0.6198, 0.625, 0.625, 0.625, 0.625, 0.6406, 0.6198, 0.6406, 0.5, 0.125, 0.4688, 0.125, 0.4688, 0.1094, 0.5, 0.1094, 0.1398, 0.625, 0.3624, 0.625, 0.3624, 0.6406, 0.1398, 0.6406, 0.625, 0.625, 0.6376, 0.625, 0.6376, 0.6406, 0.625, 0.6406, 0.125, 0.625, 0.1398, 0.625, 0.1398, 0.6406, 0.125, 0.6406, 0.6376, 0.625, 0.8602, 0.625, 0.8602, 0.6406, 0.6376, 0.6406, 0.6198, 0.5938, 0.625, 0.5938, 0.625, 0.6094, 0.6198, 0.6094, 0.3624, 0.5937, 0.375, 0.5938, 0.375, 0.6094, 0.3624, 0.6094, 0.8602, 0.5938, 0.875, 0.5938, 0.875, 0.6094, 0.8602, 0.6094, 0.4688, 0.5938, 0.5, 0.5938, 0.5, 0.6094, 0.4688, 0.6094, 0.375, 0.5938, 0.4375, 0.5938, 0.4375, 0.6094, 0.375, 0.6094, 0.5292, 0.5938, 0.6198, 0.5938, 0.6198, 0.6094, 0.5292, 0.6094, 0.4668, 0.5938, 0.4688, 0.5938, 0.4688, 0.6094, 0.4668, 0.6094, 0.5292, 0.1094, 0.5292, 0.125, 0.5292, 0.125, 0.5292, 0.1094, 0.5292, 0.125, 0.6198, 0.125, 0.6198, 0.1406, 0.5292, 0.1406, 0.375, 0.125, 0.4375, 0.125, 0.4375, 0.1406, 0.375, 0.1406, 0.6198, 0.125, 0.625, 0.125, 0.625, 0.1406, 0.6198, 0.1406, 0.5, 0.1563, 0.4688, 0.1562, 0.4688, 0.1406, 0.5, 0.1406, 0.625, 0.5938, 0.6376, 0.5938, 0.6376, 0.6094, 0.625, 0.6094, 0.1398, 0.5938, 0.3624, 0.5937, 0.3624, 0.6094, 0.1398, 0.6094, 0.125, 0.5938, 0.1398, 0.5938, 0.1398, 0.6094, 0.125, 0.6094, 0.6376, 0.5938, 0.8602, 0.5938, 0.8602, 0.6094, 0.6376, 0.6094, 0.5, 0.1406, 0.4688, 0.1406, 0.4688, 0.125, 0.5, 0.125, 0.5, 0.1094, 0.4688, 0.1094, 0.4688, 0.09375, 0.5, 0.09375, 0.4688, 0.0625, 0.5, 0.0625, 0.5, 0.09168, 0.4688, 0.09168, 0.5, 0.09375, 0.4688, 0.09375, 0.4688, 0.09168, 0.5, 0.09168, 0.5, 0.1585, 0.4688, 0.1585, 0.4688, 0.1562, 0.5, 0.1563, 0.5, 0.1875, 0.4688, 0.1875, 0.4688, 0.1585, 0.5, 0.1585, 0.4668, 0.04247, 0.4688, 0.04247, 0.4688, 0.04467, 0.4668, 0.04467, 0.4668, 0.6875, 0.4688, 0.6875, 0.4688, 0.7053, 0.4668, 0.7053, 0.5292, 0.04247, 0.6198, 0.04247, 0.6198, 0.04467, 0.5292, 0.04467, 0.5292, 0.6875, 0.6198, 0.6875, 0.6198, 0.7053, 0.5292, 0.7053, 0.8602, 0.6875, 0.875, 0.6875, 0.875, 0.7053, 0.8602, 0.7053, 0.3624, 0.6875, 0.375, 0.6875, 0.375, 0.7053, 0.3624, 0.7053, 0.6198, 0.6875, 0.625, 0.6875, 0.625, 0.7053, 0.6198, 0.7053, 0.4688, 0.6875, 0.5, 0.6875, 0.5, 0.7053, 0.4688, 0.7053, 0.375, 0.6875, 0.4375, 0.6875, 0.4375, 0.7053, 0.375, 0.7053, 0.375, 0.04247, 0.4375, 0.04247, 0.4375, 0.04467, 0.375, 0.04467, 0.4688, 0.04247, 0.5, 0.04247, 0.5, 0.04467, 0.4688, 0.04467, 0.6198, 0.04247, 0.625, 0.04247, 0.625, 0.04467, 0.6198, 0.04467, 0.6198, 0.004471, 0.625, 0.004471, 0.625, 0.04247, 0.6198, 0.04247, 0.4688, 0.004471, 0.5, 0.004471, 0.5, 0.04247, 0.4688, 0.04247, 0.375, 0.004471, 0.4375, 0.004471, 0.4375, 0.04247, 0.375, 0.04247, 0.5292, 0.004471, 0.6198, 0.004471, 0.6198, 0.04247, 0.5292, 0.04247, 0.4668, 0.004471, 0.4688, 0.004471, 0.4688, 0.04247, 0.4668, 0.04247, 0.4668, 0.7053, 0.4688, 0.7053, 0.4688, 0.7075, 0.4668, 0.7075, 0.5292, 0.7053, 0.6198, 0.7053, 0.6198, 0.7075, 0.5292, 0.7075, 0.8602, 0.7053, 0.875, 0.7053, 0.875, 0.7075, 0.8602, 0.7075, 0.3624, 0.7053, 0.375, 0.7053, 0.375, 0.7075, 0.3624, 0.7075, 0.6198, 0.7053, 0.625, 0.7053, 0.625, 0.7075, 0.6198, 0.7075, 0.4688, 0.7053, 0.5, 0.7053, 0.5, 0.7075, 0.4688, 0.7075, 0.375, 0.7053, 0.4375, 0.7053, 0.4375, 0.7075, 0.375, 0.7075, 0.4668, 0.5433, 0.4688, 0.5433, 0.4688, 0.5457, 0.4668, 0.5457, 0.4668, 0.1875, 0.4688, 0.1875, 0.4688, 0.2043, 0.4668, 0.2043, 0.5292, 0.5433, 0.6198, 0.5433, 0.6198, 0.5457, 0.5292, 0.5457, 0.5292, 0.1875, 0.6198, 0.1875, 0.6198, 0.2043, 0.5292, 0.2043, 0.6198, 0.1875, 0.625, 0.1875, 0.625, 0.2043, 0.6198, 0.2043, 0.4688, 0.1875, 0.5, 0.1875, 0.5, 0.2043, 0.4688, 0.2043, 0.375, 0.1875, 0.4375, 0.1875, 0.4375, 0.2043, 0.375, 0.2043, 0.375, 0.5433, 0.4375, 0.5433, 0.4375, 0.5457, 0.375, 0.5457, 0.4688, 0.5433, 0.5, 0.5433, 0.5, 0.5457, 0.4688, 0.5457, 0.6198, 0.5433, 0.625, 0.5433, 0.625, 0.5457, 0.6198, 0.5457, 0.3624, 0.5433, 0.375, 0.5433, 0.375, 0.5457, 0.3624, 0.5457, 0.8602, 0.5433, 0.875, 0.5433, 0.875, 0.5457, 0.8602, 0.5457, 0.8602, 0.5046, 0.875, 0.5046, 0.875, 0.5433, 0.8602, 0.5433, 0.3624, 0.5046, 0.375, 0.5046, 0.375, 0.5433, 0.3624, 0.5433, 0.6198, 0.5046, 0.625, 0.5046, 0.625, 0.5433, 0.6198, 0.5433, 0.4688, 0.5046, 0.5, 0.5046, 0.5, 0.5433, 0.4688, 0.5433, 0.375, 0.5046, 0.4375, 0.5046, 0.4375, 0.5433, 0.375, 0.5433, 0.5292, 0.5046, 0.6198, 0.5046, 0.6198, 0.5433, 0.5292, 0.5433, 0.4668, 0.5046, 0.4688, 0.5046, 0.4688, 0.5433, 0.4668, 0.5433, 0.4668, 0.2043, 0.4688, 0.2043, 0.4688, 0.2067, 0.4668, 0.2067, 0.5292, 0.2043, 0.6198, 0.2043, 0.6198, 0.2067, 0.5292, 0.2067, 0.6198, 0.2043, 0.625, 0.2043, 0.625, 0.2067, 0.6198, 0.2067, 0.4688, 0.2043, 0.5, 0.2043, 0.5, 0.2067, 0.4688, 0.2067, 0.375, 0.2043, 0.4375, 0.2043, 0.4375, 0.2067, 0.375, 0.2067, 0.1398, 0.5046, 0.3624, 0.5046, 0.3624, 0.5433, 0.1398, 0.5433, 0.625, 0.5046, 0.6376, 0.5046, 0.6376, 0.5433, 0.625, 0.5433, 0.625, 0.5433, 0.6376, 0.5433, 0.6376, 0.5457, 0.625, 0.5457, 0.1398, 0.5433, 0.3624, 0.5433, 0.3624, 0.5457, 0.1398, 0.5457, 0.1398, 0.7053, 0.3624, 0.7053, 0.3624, 0.7075, 0.1398, 0.7075, 0.625, 0.7053, 0.6376, 0.7053, 0.6376, 0.7075, 0.625, 0.7075, 0.1398, 0.6875, 0.3624, 0.6875, 0.3624, 0.7053, 0.1398, 0.7053, 0.625, 0.6875, 0.6376, 0.6875, 0.6376, 0.7053, 0.625, 0.7053, 0.1398, 0.6562, 0.3624, 0.6562, 0.3624, 0.6583, 0.1398, 0.6583, 0.625, 0.6562, 0.6376, 0.6562, 0.6376, 0.6583, 0.625, 0.6583, 0.625, 0.5625, 0.6376, 0.5625, 0.6376, 0.5915, 0.625, 0.5915, 0.1398, 0.5625, 0.3624, 0.5625, 0.3624, 0.5915, 0.1398, 0.5915, 0.1398, 0.6406, 0.3624, 0.6406, 0.3624, 0.6562, 0.1398, 0.6562, 0.625, 0.6406, 0.6376, 0.6406, 0.6376, 0.6562, 0.625, 0.6562, 0.1398, 0.5915, 0.3624, 0.5915, 0.3624, 0.5937, 0.1398, 0.5938, 0.625, 0.5915, 0.6376, 0.5915, 0.6376, 0.5938, 0.625, 0.5938, 0.4668, 0.2648, 0.4687, 0.2648, 0.4688, 0.4874, 0.4668, 0.4874, 0.4668, 0.75, 0.4688, 0.75, 0.4688, 0.7626, 0.4668, 0.7626, 0.5292, 0.75, 0.6198, 0.75, 0.6198, 0.7626, 0.5292, 0.7626, 0.5292, 0.2648, 0.6198, 0.2648, 0.6198, 0.4874, 0.5292, 0.4874, 0.625, 0.5, 0.6376, 0.5, 0.6376, 0.5046, 0.625, 0.5046, 0.1398, 0.5, 0.3624, 0.5, 0.3624, 0.5046, 0.1398, 0.5046, 0.625, 0.7075, 0.6376, 0.7075, 0.6376, 0.7455, 0.625, 0.7455, 0.1398, 0.7075, 0.3624, 0.7075, 0.3624, 0.7455, 0.1398, 0.7455, 0.375, 0.2648, 0.4375, 0.2648, 0.4375, 0.4874, 0.375, 0.4874, 0.375, 0.75, 0.4375, 0.75, 0.4375, 0.7626, 0.375, 0.7626, 0.4688, 0.75, 0.5, 0.75, 0.5, 0.7626, 0.4688, 0.7626, 0.4687, 0.2648, 0.5, 0.2648, 0.5, 0.4874, 0.4688, 0.4874, 0.1398, 0.5457, 0.3624, 0.5457, 0.3624, 0.5625, 0.1398, 0.5625, 0.625, 0.5457, 0.6376, 0.5457, 0.6376, 0.5625, 0.625, 0.5625, 0.625, 0.6583, 0.6376, 0.6583, 0.6376, 0.6875, 0.625, 0.6875, 0.1398, 0.6583, 0.3624, 0.6583, 0.3624, 0.6875, 0.1398, 0.6875, 0.625, 0.6094, 0.6376, 0.6094, 0.6376, 0.625, 0.625, 0.625, 0.1398, 0.6094, 0.3624, 0.6094, 0.3624, 0.625, 0.1398, 0.625, 0.6198, 0.2648, 0.625, 0.2648, 0.625, 0.4874, 0.6198, 0.4874, 0.1398, 0.7455, 0.3624, 0.7455, 0.3624, 0.75, 0.1398, 0.75, 0.6198, 0.75, 0.625, 0.75, 0.625, 0.7626, 0.6198, 0.7626, 0.625, 0.7455, 0.6376, 0.7455, 0.6376, 0.75, 0.625, 0.75, 0.125, 0.7455, 0.1398, 0.7455, 0.1398, 0.75, 0.125, 0.75, 0.6198, 0.25, 0.625, 0.25, 0.625, 0.2648, 0.6198, 0.2648, 0.125, 0.6094, 0.1398, 0.6094, 0.1398, 0.625, 0.125, 0.625, 0.125, 0.6583, 0.1398, 0.6583, 0.1398, 0.6875, 0.125, 0.6875, 0.125, 0.5457, 0.1398, 0.5457, 0.1398, 0.5625, 0.125, 0.5625, 0.4687, 0.25, 0.5, 0.25, 0.5, 0.2648, 0.4687, 0.2648, 0.375, 0.25, 0.4375, 0.25, 0.4375, 0.2648, 0.375, 0.2648, 0.125, 0.7075, 0.1398, 0.7075, 0.1398, 0.7455, 0.125, 0.7455, 0.125, 0.5, 0.1398, 0.5, 0.1398, 0.5046, 0.125, 0.5046, 0.5292, 0.25, 0.6198, 0.25, 0.6198, 0.2648, 0.5292, 0.2648, 0.4668, 0.25, 0.4687, 0.25, 0.4687, 0.2648, 0.4668, 0.2648, 0.125, 0.5915, 0.1398, 0.5915, 0.1398, 0.5938, 0.125, 0.5938, 0.125, 0.6406, 0.1398, 0.6406, 0.1398, 0.6562, 0.125, 0.6562, 0.125, 0.5625, 0.1398, 0.5625, 0.1398, 0.5915, 0.125, 0.5915, 0.125, 0.6562, 0.1398, 0.6562, 0.1398, 0.6583, 0.125, 0.6583, 0.125, 0.6875, 0.1398, 0.6875, 0.1398, 0.7053, 0.125, 0.7053, 0.125, 0.7053, 0.1398, 0.7053, 0.1398, 0.7075, 0.125, 0.7075, 0.125, 0.5433, 0.1398, 0.5433, 0.1398, 0.5457, 0.125, 0.5457, 0.125, 0.5046, 0.1398, 0.5046, 0.1398, 0.5433, 0.125, 0.5433, 0.6376, 0.5046, 0.8602, 0.5046, 0.8602, 0.5433, 0.6376, 0.5433, 0.6376, 0.5433, 0.8602, 0.5433, 0.8602, 0.5457, 0.6376, 0.5457, 0.6376, 0.7053, 0.8602, 0.7053, 0.8602, 0.7075, 0.6376, 0.7075, 0.6376, 0.6875, 0.8602, 0.6875, 0.8602, 0.7053, 0.6376, 0.7053, 0.6376, 0.6562, 0.8602, 0.6562, 0.8602, 0.6583, 0.6376, 0.6583, 0.6376, 0.5625, 0.8602, 0.5625, 0.8602, 0.5915, 0.6376, 0.5915, 0.6376, 0.6406, 0.8602, 0.6406, 0.8602, 0.6562, 0.6376, 0.6562, 0.6376, 0.5915, 0.8602, 0.5915, 0.8602, 0.5938, 0.6376, 0.5938, 0.4668, 0.7626, 0.4688, 0.7626, 0.4688, 0.9852, 0.4668, 0.9852, 0.5292, 0.7626, 0.6198, 0.7626, 0.6198, 0.9852, 0.5292, 0.9852, 0.6376, 0.5, 0.8602, 0.5, 0.8602, 0.5046, 0.6376, 0.5046, 0.6376, 0.7075, 0.8602, 0.7075, 0.8602, 0.7455, 0.6376, 0.7455, 0.375, 0.7626, 0.4375, 0.7626, 0.4375, 0.9852, 0.375, 0.9852, 0.4688, 0.7626, 0.5, 0.7626, 0.5, 0.9852, 0.4688, 0.9852, 0.6376, 0.5457, 0.8602, 0.5457, 0.8602, 0.5625, 0.6376, 0.5625, 0.6376, 0.6583, 0.8602, 0.6583, 0.8602, 0.6875, 0.6376, 0.6875, 0.6376, 0.6094, 0.8602, 0.6094, 0.8602, 0.625, 0.6376, 0.625, 0.6198, 0.7626, 0.625, 0.7626, 0.625, 0.9852, 0.6198, 0.9852, 0.6376, 0.7455, 0.8602, 0.7455, 0.8602, 0.75, 0.6376, 0.75, 0.5275, 0.7626, 0.5292, 0.7626, 0.5292, 0.9852, 0.5275, 0.9852, 0.5275, 0.25, 0.5292, 0.25, 0.5292, 0.2648, 0.5275, 0.2648, 0.5275, 0.2648, 0.5292, 0.2648, 0.5292, 0.4874, 0.5275, 0.4874, 0.5275, 0.75, 0.5292, 0.75, 0.5292, 0.7626, 0.5275, 0.7626, 0.5275, 0.2043, 0.5292, 0.2043, 0.5292, 0.2067, 0.5275, 0.2067, 0.5275, 0.5046, 0.5292, 0.5046, 0.5292, 0.5433, 0.5275, 0.5433, 0.5275, 0.1875, 0.5292, 0.1875, 0.5292, 0.2043, 0.5275, 0.2043, 0.5275, 0.5433, 0.5292, 0.5433, 0.5292, 0.5457, 0.5275, 0.5457, 0.5275, 0.7053, 0.5292, 0.7053, 0.5292, 0.7075, 0.5275, 0.7075, 0.5275, 0.004471, 0.5292, 0.004471, 0.5292, 0.04247, 0.5275, 0.04247, 0.5275, 0.6875, 0.5292, 0.6875, 0.5292, 0.7053, 0.5275, 0.7053, 0.5275, 0.04247, 0.5292, 0.04247, 0.5292, 0.04467, 0.5275, 0.04467, 0.4375, 0.1406, 0.4375, 0.125, 0.4375, 0.125, 0.4375, 0.1406, 0.5275, 0.5938, 0.5292, 0.5938, 0.5292, 0.6094, 0.5275, 0.6094, 0.5275, 0.6562, 0.5292, 0.6562, 0.5292, 0.6583, 0.5275, 0.6583, 0.5275, 0.625, 0.5292, 0.625, 0.5292, 0.6406, 0.5275, 0.6406, 0.5275, 0.0625, 0.5292, 0.0625, 0.5292, 0.09168, 0.5275, 0.09168, 0.5275, 0.09375, 0.5292, 0.09375, 0.5292, 0.1094, 0.5275, 0.1094, 0.5275, 0.1562, 0.5292, 0.1562, 0.5292, 0.1585, 0.5275, 0.1585, 0.5275, 0.5625, 0.5292, 0.5625, 0.5292, 0.5915, 0.5275, 0.5915, 0.5275, 0.6406, 0.5292, 0.6406, 0.5292, 0.6562, 0.5275, 0.6562, 0.5275, 0.09168, 0.5292, 0.09168, 0.5292, 0.09375, 0.5275, 0.09375, 0.5275, 0.1406, 0.5292, 0.1406, 0.5292, 0.1562, 0.5275, 0.1562, 0.5275, 0.5915, 0.5292, 0.5915, 0.5292, 0.5938, 0.5275, 0.5938, 0.5275, 0.9852, 0.5292, 0.9852, 0.5292, 1.0, 0.5275, 1.0, 0.5275, 0.2454, 0.5292, 0.2454, 0.5292, 0.25, 0.5275, 0.25, 0.5275, 0.7455, 0.5292, 0.7455, 0.5292, 0.75, 0.5275, 0.75, 0.5275, 0.4874, 0.5292, 0.4874, 0.5292, 0.5, 0.5275, 0.5, 0.5275, 0.6094, 0.5292, 0.6094, 0.5292, 0.625, 0.5275, 0.625, 0.4375, 0.125, 0.4375, 0.1094, 0.4375, 0.1094, 0.4375, 0.125, 0.5275, 0.04467, 0.5292, 0.04467, 0.5292, 0.0625, 0.5275, 0.0625, 0.5275, 0.6583, 0.5292, 0.6583, 0.5292, 0.6875, 0.5275, 0.6875, 0.5275, 0.5457, 0.5292, 0.5457, 0.5292, 0.5625, 0.5275, 0.5625, 0.5275, 0.1585, 0.5292, 0.1585, 0.5292, 0.1875, 0.5275, 0.1875, 0.5275, 0.0, 0.5292, 0.0, 0.5292, 0.004471, 0.5275, 0.004471, 0.5275, 0.7075, 0.5292, 0.7075, 0.5292, 0.7455, 0.5275, 0.7455, 0.5275, 0.5, 0.5292, 0.5, 0.5292, 0.5046, 0.5275, 0.5046, 0.5275, 0.2067, 0.5292, 0.2067, 0.5292, 0.2454, 0.5275, 0.2454, 0.5292, 0.125, 0.5292, 0.1406, 0.5292, 0.1406, 0.5292, 0.125, 0.5275, 0.1094, 0.5292, 0.1094, 0.5292, 0.1094, 0.5275, 0.1094, 0.502, 0.1406, 0.5, 0.1406, 0.5, 0.1406, 0.502, 0.1406, 0.5, 0.1094, 0.4688, 0.1094, 0.4688, 0.1094, 0.5, 0.1094, 0.5, 0.1406, 0.5, 0.125, 0.5, 0.125, 0.5, 0.1406, 0.4687, 0.125, 0.4688, 0.1406, 0.4688, 0.1406, 0.4688, 0.125, 0.5275, 0.1094, 0.5292, 0.1094, 0.5292, 0.1094, 0.5275, 0.1094, 0.4687, 0.1094, 0.4687, 0.125, 0.4688, 0.125, 0.4688, 0.1094, 0.439, 0.1406, 0.4375, 0.1406, 0.4375, 0.1406, 0.439, 0.1406, 0.4668, 0.1094, 0.4687, 0.1094, 0.4688, 0.1094, 0.4668, 0.1094, 0.5, 0.125, 0.5, 0.1094, 0.5, 0.1094, 0.5, 0.125, 0.502, 0.1406, 0.5, 0.1406, 0.5, 0.1406, 0.502, 0.1406, 0.4668, 0.1094, 0.4688, 0.1094, 0.4688, 0.125, 0.4668, 0.125, 0.4668, 0.125, 0.4688, 0.125, 0.4688, 0.1406, 0.4668, 0.1406, 0.5275, 0.125, 0.5292, 0.125, 0.5292, 0.1406, 0.5275, 0.1406, 0.5275, 0.1094, 0.5292, 0.1094, 0.5292, 0.125, 0.5275, 0.125, 0.5, 0.125, 0.4688, 0.125, 0.4688, 0.1094, 0.5, 0.1094, 0.4668, 0.1094, 0.4688, 0.1094, 0.4688, 0.1094, 0.4668, 0.1094, 0.5292, 0.1094, 0.5292, 0.125, 0.5292, 0.125, 0.5292, 0.1094, 0.4375, 0.125, 0.4375, 0.1094, 0.4375, 0.1094, 0.4375, 0.125, 0.4375, 0.1406, 0.4375, 0.125, 0.4375, 0.125, 0.4375, 0.1406, 0.439, 0.1406, 0.4375, 0.1406, 0.4375, 0.1406, 0.439, 0.1406, 0.4688, 0.1406, 0.5, 0.1406, 0.5, 0.1406, 0.4688, 0.1406, 0.5, 0.1406, 0.4688, 0.1406, 0.4688, 0.125, 0.5, 0.125, 0.5, 0.125, 0.5, 0.1094, 0.4688, 0.1094, 0.4688, 0.125, 0.4688, 0.1406, 0.5, 0.1406, 0.5, 0.125, 0.4688, 0.125, 0.4688, 0.1406, 0.5, 0.1406, 0.5, 0.1406, 0.4688, 0.1406, 0.439, 0.1406, 0.4375, 0.1406, 0.4375, 0.1406, 0.439, 0.1406, 0.4375, 0.1406, 0.4375, 0.125, 0.4375, 0.125, 0.4375, 0.1406, 0.4375, 0.125, 0.4375, 0.1094, 0.4375, 0.1094, 0.4375, 0.125, 0.5292, 0.1094, 0.5292, 0.125, 0.5292, 0.125, 0.5292, 0.1094, 0.4668, 0.1094, 0.4688, 0.1094, 0.4688, 0.1094, 0.4668, 0.1094, 0.5, 0.1094, 0.4688, 0.1094, 0.4688, 0.1094, 0.5, 0.1094, 0.502, 0.1406, 0.5, 0.1406, 0.5, 0.1406, 0.502, 0.1406, 0.5275, 0.1094, 0.5292, 0.1094, 0.5292, 0.1094, 0.5275, 0.1094, 0.5292, 0.125, 0.5292, 0.1406, 0.5292, 0.1406, 0.5292, 0.125, 0.5, 0.1094, 0.4688, 0.1094, 0.4688, 0.1094, 0.5, 0.1094, 0.4688, 0.1406, 0.5, 0.1406, 0.5, 0.1406, 0.4688, 0.1406, 0.439, 0.1406, 0.4375, 0.1406, 0.4375, 0.1406, 0.439, 0.1406, 0.4375, 0.1406, 0.4375, 0.125, 0.4375, 0.125, 0.4375, 0.1406, 0.4375, 0.125, 0.4375, 0.1094, 0.4375, 0.1094, 0.4375, 0.125, 0.5292, 0.1094, 0.5292, 0.125, 0.5292, 0.125, 0.5292, 0.1094, 0.4668, 0.1094, 0.4688, 0.1094, 0.4688, 0.1094, 0.4668, 0.1094, 0.502, 0.1406, 0.5, 0.1406, 0.5, 0.1406, 0.502, 0.1406, 0.5275, 0.1094, 0.5292, 0.1094, 0.5292, 0.1094, 0.5275, 0.1094, 0.5292, 0.125, 0.5292, 0.1406, 0.5292, 0.1406, 0.5292, 0.125, 0.439, 0.1094, 0.4668, 0.1094, 0.4668, 0.1094, 0.439, 0.1094, 0.4688, 0.1406, 0.4668, 0.1406, 0.4668, 0.1406, 0.4688, 0.1406, 0.439, 0.1094, 0.4668, 0.1094, 0.4668, 0.1094, 0.439, 0.1094, 0.4688, 0.1406, 0.4668, 0.1406, 0.4668, 0.1406, 0.4688, 0.1406, 0.4688, 0.1406, 0.4668, 0.1406, 0.4668, 0.1406, 0.4688, 0.1406, 0.439, 0.1094, 0.4668, 0.1094, 0.4668, 0.1094, 0.439, 0.1094, 0.439, 0.125, 0.4668, 0.125, 0.4668, 0.1406, 0.439, 0.1406, 0.439, 0.1094, 0.4668, 0.1094, 0.4668, 0.125, 0.439, 0.125, 0.439, 0.1094, 0.4668, 0.1094, 0.4668, 0.1094, 0.439, 0.1094, 0.4688, 0.1406, 0.4668, 0.1406, 0.4668, 0.1406, 0.4688, 0.1406, 0.439, 0.7626, 0.4668, 0.7626, 0.4668, 0.9852, 0.439, 0.9852, 0.439, 0.25, 0.4668, 0.25, 0.4668, 0.2648, 0.439, 0.2648, 0.439, 0.75, 0.4668, 0.75, 0.4668, 0.7626, 0.439, 0.7626, 0.439, 0.2648, 0.4668, 0.2648, 0.4668, 0.4874, 0.439, 0.4874, 0.439, 0.2043, 0.4668, 0.2043, 0.4668, 0.2067, 0.439, 0.2067, 0.439, 0.5046, 0.4668, 0.5046, 0.4668, 0.5433, 0.439, 0.5433, 0.439, 0.1875, 0.4668, 0.1875, 0.4668, 0.2043, 0.439, 0.2043, 0.439, 0.5433, 0.4668, 0.5433, 0.4668, 0.5457, 0.439, 0.5457, 0.439, 0.7053, 0.4668, 0.7053, 0.4668, 0.7075, 0.439, 0.7075, 0.439, 0.004471, 0.4668, 0.004471, 0.4668, 0.04247, 0.439, 0.04247, 0.439, 0.6875, 0.4668, 0.6875, 0.4668, 0.7053, 0.439, 0.7053, 0.439, 0.04247, 0.4668, 0.04247, 0.4668, 0.04467, 0.439, 0.04467, 0.439, 0.5938, 0.4668, 0.5938, 0.4668, 0.6094, 0.439, 0.6094, 0.439, 0.6562, 0.4668, 0.6562, 0.4668, 0.6583, 0.439, 0.6583, 0.439, 0.625, 0.4668, 0.625, 0.4668, 0.6406, 0.439, 0.6406, 0.439, 0.0625, 0.4668, 0.0625, 0.4668, 0.09168, 0.439, 0.09168, 0.439, 0.09375, 0.4668, 0.09375, 0.4668, 0.1094, 0.439, 0.1094, 0.439, 0.1562, 0.4668, 0.1562, 0.4668, 0.1585, 0.439, 0.1585, 0.439, 0.5625, 0.4668, 0.5625, 0.4668, 0.5915, 0.439, 0.5915, 0.439, 0.09168, 0.4668, 0.09168, 0.4668, 0.09375, 0.439, 0.09375, 0.439, 0.6406, 0.4668, 0.6406, 0.4668, 0.6562, 0.439, 0.6562, 0.439, 0.5915, 0.4668, 0.5915, 0.4668, 0.5938, 0.439, 0.5938, 0.439, 0.1406, 0.4668, 0.1406, 0.4668, 0.1562, 0.439, 0.1562, 0.439, 0.1585, 0.4668, 0.1585, 0.4668, 0.1875, 0.439, 0.1875, 0.439, 0.5457, 0.4668, 0.5457, 0.4668, 0.5625, 0.439, 0.5625, 0.439, 0.6583, 0.4668, 0.6583, 0.4668, 0.6875, 0.439, 0.6875, 0.439, 0.04467, 0.4668, 0.04467, 0.4668, 0.0625, 0.439, 0.0625, 0.439, 0.6094, 0.4668, 0.6094, 0.4668, 0.625, 0.439, 0.625, 0.439, 0.4874, 0.4668, 0.4874, 0.4668, 0.5, 0.439, 0.5, 0.439, 0.7455, 0.4668, 0.7455, 0.4668, 0.75, 0.439, 0.75, 0.439, 0.2454, 0.4668, 0.2454, 0.4668, 0.25, 0.439, 0.25, 0.439, 0.9852, 0.4668, 0.9852, 0.4668, 1.0, 0.439, 1.0, 0.439, 0.7075, 0.4668, 0.7075, 0.4668, 0.7455, 0.439, 0.7455, 0.439, 0.0, 0.4668, 0.0, 0.4668, 0.004471, 0.439, 0.004471, 0.439, 0.2067, 0.4668, 0.2067, 0.4668, 0.2454, 0.439, 0.2454, 0.439, 0.5, 0.4668, 0.5, 0.4668, 0.5046, 0.439, 0.5046, 0.4375, 0.5, 0.439, 0.5, 0.439, 0.5046, 0.4375, 0.5046, 0.4375, 0.2067, 0.439, 0.2067, 0.439, 0.2454, 0.4375, 0.2454, 0.4375, 0.0, 0.439, 0.0, 0.439, 0.004471, 0.4375, 0.004471, 0.4375, 0.7075, 0.439, 0.7075, 0.439, 0.7455, 0.4375, 0.7455, 0.4375, 0.9852, 0.439, 0.9852, 0.439, 1.0, 0.4375, 1.0, 0.4375, 0.2454, 0.439, 0.2454, 0.439, 0.25, 0.4375, 0.25, 0.4375, 0.7455, 0.439, 0.7455, 0.439, 0.75, 0.4375, 0.75, 0.4375, 0.4874, 0.439, 0.4874, 0.439, 0.5, 0.4375, 0.5, 0.4375, 0.6094, 0.439, 0.6094, 0.439, 0.625, 0.4375, 0.625, 0.4375, 0.04467, 0.439, 0.04467, 0.439, 0.0625, 0.4375, 0.0625, 0.4375, 0.6583, 0.439, 0.6583, 0.439, 0.6875, 0.4375, 0.6875, 0.4375, 0.5457, 0.439, 0.5457, 0.439, 0.5625, 0.4375, 0.5625, 0.4375, 0.1585, 0.439, 0.1585, 0.439, 0.1875, 0.4375, 0.1875, 0.4375, 0.1406, 0.439, 0.1406, 0.439, 0.1562, 0.4375, 0.1562, 0.4375, 0.5915, 0.439, 0.5915, 0.439, 0.5938, 0.4375, 0.5938, 0.4375, 0.6406, 0.439, 0.6406, 0.439, 0.6562, 0.4375, 0.6562, 0.4375, 0.09168, 0.439, 0.09168, 0.439, 0.09375, 0.4375, 0.09375, 0.4375, 0.5625, 0.439, 0.5625, 0.439, 0.5915, 0.4375, 0.5915, 0.4375, 0.1562, 0.439, 0.1562, 0.439, 0.1585, 0.4375, 0.1585, 0.4375, 0.09375, 0.439, 0.09375, 0.439, 0.1094, 0.4375, 0.1094, 0.4375, 0.0625, 0.439, 0.0625, 0.439, 0.09168, 0.4375, 0.09168, 0.4375, 0.625, 0.439, 0.625, 0.439, 0.6406, 0.4375, 0.6406, 0.4375, 0.6562, 0.439, 0.6562, 0.439, 0.6583, 0.4375, 0.6583, 0.4375, 0.5938, 0.439, 0.5938, 0.439, 0.6094, 0.4375, 0.6094, 0.4375, 0.04247, 0.439, 0.04247, 0.439, 0.04467, 0.4375, 0.04467, 0.4375, 0.6875, 0.439, 0.6875, 0.439, 0.7053, 0.4375, 0.7053, 0.4375, 0.004471, 0.439, 0.004471, 0.439, 0.04247, 0.4375, 0.04247, 0.4375, 0.7053, 0.439, 0.7053, 0.439, 0.7075, 0.4375, 0.7075, 0.4375, 0.5433, 0.439, 0.5433, 0.439, 0.5457, 0.4375, 0.5457, 0.4375, 0.1875, 0.439, 0.1875, 0.439, 0.2043, 0.4375, 0.2043, 0.4375, 0.5046, 0.439, 0.5046, 0.439, 0.5433, 0.4375, 0.5433, 0.4375, 0.2043, 0.439, 0.2043, 0.439, 0.2067, 0.4375, 0.2067, 0.4375, 0.2648, 0.439, 0.2648, 0.439, 0.4874, 0.4375, 0.4874, 0.4375, 0.75, 0.439, 0.75, 0.439, 0.7626, 0.4375, 0.7626, 0.4375, 0.25, 0.439, 0.25, 0.439, 0.2648, 0.4375, 0.2648, 0.4375, 0.7626, 0.439, 0.7626, 0.439, 0.9852, 0.4375, 0.9852, 0.4375, 0.1094, 0.439, 0.1094, 0.439, 0.1094, 0.4375, 0.1094, 0.4375, 0.1094, 0.439, 0.1094, 0.439, 0.125, 0.4375, 0.125, 0.4375, 0.125, 0.439, 0.125, 0.439, 0.1406, 0.4375, 0.1406, 0.4375, 0.1094, 0.439, 0.1094, 0.439, 0.1094, 0.4375, 0.1094, 0.4375, 0.1094, 0.439, 0.1094, 0.439, 0.1094, 0.4375, 0.1094, 0.4375, 0.1094, 0.439, 0.1094, 0.439, 0.1094, 0.4375, 0.1094, 0.4668, 0.1406, 0.439, 0.1406, 0.439, 0.1406, 0.4668, 0.1406, 0.4668, 0.1406, 0.439, 0.1406, 0.439, 0.1406, 0.4668, 0.1406, 0.4668, 0.1406, 0.439, 0.1406, 0.439, 0.1406, 0.4668, 0.1406, 0.4668, 0.1406, 0.439, 0.1406, 0.439, 0.1406, 0.4668, 0.1406, 0.5, 0.1094, 0.502, 0.1094, 0.502, 0.1094, 0.5, 0.1094, 0.5275, 0.1406, 0.502, 0.1406, 0.502, 0.1406, 0.5275, 0.1406, 0.5, 0.1094, 0.502, 0.1094, 0.502, 0.1094, 0.5, 0.1094, 0.5275, 0.1406, 0.502, 0.1406, 0.502, 0.1406, 0.5275, 0.1406, 0.5, 0.1094, 0.502, 0.1094, 0.502, 0.125, 0.5, 0.125, 0.5, 0.125, 0.502, 0.125, 0.502, 0.1406, 0.5, 0.1406, 0.5275, 0.1406, 0.502, 0.1406, 0.502, 0.1406, 0.5275, 0.1406, 0.5, 0.1094, 0.502, 0.1094, 0.502, 0.1094, 0.5, 0.1094, 0.5275, 0.1406, 0.502, 0.1406, 0.502, 0.1406, 0.5275, 0.1406, 0.5, 0.1094, 0.502, 0.1094, 0.502, 0.1094, 0.5, 0.1094, 0.5, 0.2067, 0.502, 0.2067, 0.502, 0.2454, 0.5, 0.2454, 0.5, 0.5, 0.502, 0.5, 0.502, 0.5046, 0.5, 0.5046, 0.5, 0.7075, 0.502, 0.7075, 0.502, 0.7455, 0.5, 0.7455, 0.5, 0.0, 0.502, 0.0, 0.502, 0.004471, 0.5, 0.004471, 0.5, 0.1585, 0.502, 0.1585, 0.502, 0.1875, 0.5, 0.1875, 0.5, 0.5457, 0.502, 0.5457, 0.502, 0.5625, 0.5, 0.5625, 0.5, 0.6583, 0.502, 0.6583, 0.502, 0.6875, 0.5, 0.6875, 0.5, 0.04467, 0.502, 0.04467, 0.502, 0.0625, 0.5, 0.0625, 0.5, 0.6094, 0.502, 0.6094, 0.502, 0.625, 0.5, 0.625, 0.5, 0.4874, 0.502, 0.4874, 0.502, 0.5, 0.5, 0.5, 0.5, 0.7455, 0.502, 0.7455, 0.502, 0.75, 0.5, 0.75, 0.5, 0.2454, 0.502, 0.2454, 0.502, 0.25, 0.5, 0.25, 0.5, 0.9852, 0.502, 0.9852, 0.502, 1.0, 0.5, 1.0, 0.5, 0.5915, 0.502, 0.5915, 0.502, 0.5938, 0.5, 0.5938, 0.5, 0.1406, 0.502, 0.1406, 0.502, 0.1562, 0.5, 0.1563, 0.5, 0.09168, 0.502, 0.09168, 0.502, 0.09375, 0.5, 0.09375, 0.5, 0.6406, 0.502, 0.6406, 0.502, 0.6562, 0.5, 0.6562, 0.5, 0.5625, 0.502, 0.5625, 0.502, 0.5915, 0.5, 0.5915, 0.5, 0.1563, 0.502, 0.1562, 0.502, 0.1585, 0.5, 0.1585, 0.5, 0.09375, 0.502, 0.09375, 0.502, 0.1094, 0.5, 0.1094, 0.5, 0.0625, 0.502, 0.0625, 0.502, 0.09168, 0.5, 0.09168, 0.5, 0.625, 0.502, 0.625, 0.502, 0.6406, 0.5, 0.6406, 0.5, 0.6562, 0.502, 0.6562, 0.502, 0.6583, 0.5, 0.6583, 0.5, 0.5938, 0.502, 0.5938, 0.502, 0.6094, 0.5, 0.6094, 0.5, 0.04247, 0.502, 0.04247, 0.502, 0.04467, 0.5, 0.04467, 0.5, 0.6875, 0.502, 0.6875, 0.502, 0.7053, 0.5, 0.7053, 0.5, 0.004471, 0.502, 0.004471, 0.502, 0.04247, 0.5, 0.04247, 0.5, 0.7053, 0.502, 0.7053, 0.502, 0.7075, 0.5, 0.7075, 0.5, 0.5433, 0.502, 0.5433, 0.502, 0.5457, 0.5, 0.5457, 0.5, 0.1875, 0.502, 0.1875, 0.502, 0.2043, 0.5, 0.2043, 0.5, 0.5046, 0.502, 0.5046, 0.502, 0.5433, 0.5, 0.5433, 0.5, 0.2043, 0.502, 0.2043, 0.502, 0.2067, 0.5, 0.2067, 0.5, 0.75, 0.502, 0.75, 0.502, 0.7626, 0.5, 0.7626, 0.5, 0.2648, 0.502, 0.2648, 0.502, 0.4874, 0.5, 0.4874, 0.5, 0.25, 0.502, 0.25, 0.502, 0.2648, 0.5, 0.2648, 0.5, 0.7626, 0.502, 0.7626, 0.502, 0.9852, 0.5, 0.9852, 0.5292, 0.1406, 0.5275, 0.1406, 0.5275, 0.1406, 0.5292, 0.1406, 0.5292, 0.1406, 0.5275, 0.1406, 0.5275, 0.1406, 0.5292, 0.1406, 0.5292, 0.1406, 0.5275, 0.1406, 0.5275, 0.1406, 0.5292, 0.1406, 0.5292, 0.1406, 0.5275, 0.1406, 0.5275, 0.1406, 0.5292, 0.1406, 0.502, 0.1094, 0.5275, 0.1094, 0.5275, 0.1094, 0.502, 0.1094, 0.502, 0.1094, 0.5275, 0.1094, 0.5275, 0.1094, 0.502, 0.1094, 0.502, 0.1094, 0.5275, 0.1094, 0.5275, 0.125, 0.502, 0.125, 0.502, 0.125, 0.5275, 0.125, 0.5275, 0.1406, 0.502, 0.1406, 0.502, 0.1094, 0.5275, 0.1094, 0.5275, 0.1094, 0.502, 0.1094, 0.502, 0.1094, 0.5275, 0.1094, 0.5275, 0.1094, 0.502, 0.1094, 0.502, 0.2067, 0.5275, 0.2067, 0.5275, 0.2454, 0.502, 0.2454, 0.502, 0.5, 0.5275, 0.5, 0.5275, 0.5046, 0.502, 0.5046, 0.502, 0.7075, 0.5275, 0.7075, 0.5275, 0.7455, 0.502, 0.7455, 0.502, 0.0, 0.5275, 0.0, 0.5275, 0.004471, 0.502, 0.004471, 0.502, 0.1585, 0.5275, 0.1585, 0.5275, 0.1875, 0.502, 0.1875, 0.502, 0.5457, 0.5275, 0.5457, 0.5275, 0.5625, 0.502, 0.5625, 0.502, 0.6583, 0.5275, 0.6583, 0.5275, 0.6875, 0.502, 0.6875, 0.502, 0.04467, 0.5275, 0.04467, 0.5275, 0.0625, 0.502, 0.0625, 0.502, 0.6094, 0.5275, 0.6094, 0.5275, 0.625, 0.502, 0.625, 0.502, 0.4874, 0.5275, 0.4874, 0.5275, 0.5, 0.502, 0.5, 0.502, 0.7455, 0.5275, 0.7455, 0.5275, 0.75, 0.502, 0.75, 0.502, 0.2454, 0.5275, 0.2454, 0.5275, 0.25, 0.502, 0.25, 0.502, 0.9852, 0.5275, 0.9852, 0.5275, 1.0, 0.502, 1.0, 0.502, 0.5915, 0.5275, 0.5915, 0.5275, 0.5938, 0.502, 0.5938, 0.502, 0.1406, 0.5275, 0.1406, 0.5275, 0.1562, 0.502, 0.1562, 0.502, 0.09168, 0.5275, 0.09168, 0.5275, 0.09375, 0.502, 0.09375, 0.502, 0.6406, 0.5275, 0.6406, 0.5275, 0.6562, 0.502, 0.6562, 0.502, 0.5625, 0.5275, 0.5625, 0.5275, 0.5915, 0.502, 0.5915, 0.502, 0.1562, 0.5275, 0.1562, 0.5275, 0.1585, 0.502, 0.1585, 0.502, 0.09375, 0.5275, 0.09375, 0.5275, 0.1094, 0.502, 0.1094, 0.502, 0.0625, 0.5275, 0.0625, 0.5275, 0.09168, 0.502, 0.09168, 0.502, 0.625, 0.5275, 0.625, 0.5275, 0.6406, 0.502, 0.6406, 0.502, 0.6562, 0.5275, 0.6562, 0.5275, 0.6583, 0.502, 0.6583, 0.502, 0.5938, 0.5275, 0.5938, 0.5275, 0.6094, 0.502, 0.6094, 0.502, 0.04247, 0.5275, 0.04247, 0.5275, 0.04467, 0.502, 0.04467, 0.502, 0.6875, 0.5275, 0.6875, 0.5275, 0.7053, 0.502, 0.7053, 0.502, 0.004471, 0.5275, 0.004471, 0.5275, 0.04247, 0.502, 0.04247, 0.502, 0.7053, 0.5275, 0.7053, 0.5275, 0.7075, 0.502, 0.7075, 0.502, 0.5433, 0.5275, 0.5433, 0.5275, 0.5457, 0.502, 0.5457, 0.502, 0.1875, 0.5275, 0.1875, 0.5275, 0.2043, 0.502, 0.2043, 0.502, 0.5046, 0.5275, 0.5046, 0.5275, 0.5433, 0.502, 0.5433, 0.502, 0.2043, 0.5275, 0.2043, 0.5275, 0.2067, 0.502, 0.2067, 0.502, 0.75, 0.5275, 0.75, 0.5275, 0.7626, 0.502, 0.7626, 0.502, 0.2648, 0.5275, 0.2648, 0.5275, 0.4874, 0.502, 0.4874, 0.502, 0.25, 0.5275, 0.25, 0.5275, 0.2648, 0.502, 0.2648, 0.502, 0.7626, 0.5275, 0.7626, 0.5275, 0.9852, 0.502, 0.9852, 0.502, 0.1094, 0.5275, 0.1094, 0.5275, 0.1094, 0.502, 0.1094, 0.5292, 0.1406, 0.5275, 0.1406, 0.5275, 0.1406, 0.5292, 0.1406, 0.5, 0.1094, 0.502, 0.1094, 0.502, 0.1094, 0.5, 0.1094, 0.5275, 0.1406, 0.502, 0.1406, 0.502, 0.1406, 0.5275, 0.1406, 0.502, 0.1406, 0.5, 0.1406, 0.5, 0.1406, 0.502, 0.1406, 0.5, 0.125, 0.5, 0.1094, 0.5, 0.1094, 0.5, 0.125, 0.5275, 0.1094, 0.5292, 0.1094, 0.5292, 0.1094, 0.5275, 0.1094, 0.5, 0.1406, 0.5, 0.125, 0.5, 0.125, 0.5, 0.1406, 0.5292, 0.1094, 0.5292, 0.125, 0.5292, 0.125, 0.5292, 0.1094, 0.5292, 0.125, 0.5292, 0.1406, 0.5292, 0.1406, 0.5292, 0.125, 0.4668, 0.1406, 0.439, 0.1406, 0.439, 0.1406, 0.4668, 0.1406, 0.4375, 0.1094, 0.439, 0.1094, 0.439, 0.1094, 0.4375, 0.1094, 0.4688, 0.1406, 0.4668, 0.1406, 0.4668, 0.1406, 0.4688, 0.1406, 0.439, 0.1094, 0.4668, 0.1094, 0.4668, 0.1094, 0.439, 0.1094, 0.4668, 0.1094, 0.4688, 0.1094, 0.4687, 0.1094, 0.4668, 0.1094, 0.439, 0.1406, 0.4375, 0.1406, 0.4375, 0.1406, 0.439, 0.1406, 0.4688, 0.1094, 0.4688, 0.125, 0.4687, 0.125, 0.4687, 0.1094, 0.4688, 0.125, 0.4688, 0.1406, 0.4688, 0.1406, 0.4687, 0.125, 0.4375, 0.125, 0.4375, 0.1094, 0.4375, 0.1094, 0.4375, 0.125, 0.4375, 0.1406, 0.4375, 0.125, 0.4375, 0.125, 0.4375, 0.1406])
me_cube.materials.append(mat_wood)
me_cube.materials.append(mat_dark_wood)
me_cube.use_remesh_preserve_volume = False
me_cube.use_remesh_preserve_attributes = False
me_cube.use_mirror_y = True
me_cube.use_mirror_vertex_groups = False
me_cube.update()

# ---- objects
ob_cube = bpy.data.objects.new('Cube', me_cube)

# ---- transforms, parenting, visibility, modifiers, constraints
ob_cube.location = (2.234e-16, 4.962e-32, 1.006)
ob_cube.scale = (0.1188, 1.0, 1.0)
ob_cube.lock_rotations_4d = False
ob_cube.empty_display_type = 'ARROWS'
ob_cube.lineart.crease_threshold = 0.0
ob_cube.use_mesh_mirror_y = True

# ---- collection membership
col_collection.objects.link(ob_cube)

# ---- scene / render settings (as saved in the file)
scene.frame_start = 1; scene.frame_end = 250; scene.frame_set(1)
scene.render.engine = 'BLENDER_EEVEE_NEXT'
scene.cycles.use_denoising = False
scene.cycles.samples = 128
scene.cycles.sampling_pattern = 'TABULATED_SOBOL'
scene.cycles.use_adaptive_sampling = False
scene.cycles.use_light_tree = False
scene.view_settings.view_transform = 'Filmic'
bpy.context.view_layer.update()

# ---- added for rendering (the .blend has no active camera and no usable light): camera, sun
cam_auto = bpy.data.cameras.new('AutoCamera')
cam_auto.lens = 50.0
cam_auto.sensor_width = 36.0
cam_auto.clip_end = 1000.0
ob_auto_camera = bpy.data.objects.new('AutoCamera', cam_auto)
scene.collection.objects.link(ob_auto_camera)
ob_auto_camera.location = (3.24626, -3.87142, 3.26086)
ob_auto_camera.rotation_euler = (1.09748, -7.21219e-08, 0.694738)
scene.camera = ob_auto_camera
light_auto_sun = bpy.data.lights.new('AutoSun', 'SUN')
light_auto_sun.energy = 3.0
light_auto_sun.angle = 0.0523599
ob_auto_sun = bpy.data.objects.new('AutoSun', light_auto_sun)
scene.collection.objects.link(ob_auto_sun)
ob_auto_sun.rotation_euler = (0.872665, 0.174533, 0.523599)
bpy.context.view_layer.update()
